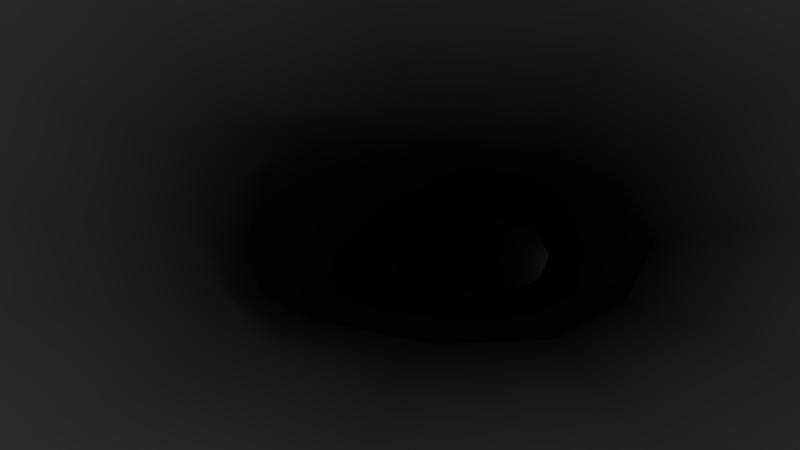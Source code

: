 # Source: tunnel02_colliders.blend  (saved by Blender 2.72.0; exported with 4.5.12 LTS)
import bpy
from mathutils import Matrix  # noqa: F401  (used for matrix-valued properties, if any)

bpy.ops.wm.read_factory_settings(use_empty=True)
scene = bpy.context.scene
scene.name = 'Scene'

# ---- collections
col_collection_11 = bpy.data.collections.new('Collection 11'); scene.collection.children.link(col_collection_11)
col_collection_16 = bpy.data.collections.new('Collection 16'); scene.collection.children.link(col_collection_16)
col_collection_20 = bpy.data.collections.new('Collection 20'); scene.collection.children.link(col_collection_20)

# ---- world
world_world = bpy.data.worlds.new('World'); scene.world = world_world
world_world.color = (0.05088, 0.05088, 0.05088)
world_world.use_sun_shadow = False
world_world.sun_shadow_jitter_overblur = 0.0
world_world.cycles.sampling_method = 'MANUAL'
world_world.cycles.sample_map_resolution = 256

# ---- cameras
cam_camera = bpy.data.cameras.new('Camera')
cam_camera.clip_end = 100.0
cam_camera.lens = 35.0
cam_camera.sensor_width = 32.0
cam_camera.sensor_height = 18.0
cam_camera.display_size = 2.0
cam_camera.dof.focus_distance = 0.0
cam_camera.dof.aperture_fstop = 128.0

# ---- lights
light_sun_001 = bpy.data.lights.new('Sun.001', 'SUN')
light_sun_001.transmission_factor = 0.0
light_sun_001.angle = 0.1993
light_sun_001.energy = 1.0
light_sun_001.shadow_buffer_clip_start = 0.5
light_sun_001.shadow_soft_size = 0.1
light_sun_001.shadow_cascade_max_distance = 1000.0
light_sun_001.cycles.use_multiple_importance_sampling = False
light_point = bpy.data.lights.new('Point', 'POINT')
light_point.transmission_factor = 0.0
light_point.energy = 50.0
light_point.shadow_buffer_clip_start = 0.5
light_point.shadow_soft_size = 0.1
light_point.shadow_maximum_resolution = 0.006
light_point.use_absolute_resolution = True
light_point.cycles.use_multiple_importance_sampling = False
light_sun = bpy.data.lights.new('Sun', 'SUN')
light_sun.transmission_factor = 0.0
light_sun.angle = 0.1993
light_sun.energy = 1.0
light_sun.shadow_buffer_clip_start = 0.5
light_sun.shadow_soft_size = 0.1
light_sun.shadow_cascade_max_distance = 1000.0
light_sun.cycles.use_multiple_importance_sampling = False

# ---- meshes
me_cube_002 = bpy.data.meshes.new('Cube.002')
me_cube_002.from_pydata([(-30.17, -6.912, 1.368), (-30.23, -6.632, 3.391), (-30.44, -4.538, 3.734), (-30.91, -3.31, 3.451), (-31.12, -2.71, 3.012), (-30.52, -5.652, 1.018), (-29.95, -7.212, 2.376), (-40.02, -11.21, 0.7118), (-41.03, -0.09097, -0.3789), (-32.88, -1.422, 1.431), (-32.35, -10.18, 1.404), (-39.21, -9.808, 5.297), (-40.07, -0.5006, 4.926), (-32.75, -1.873, 4.456), (-33.12, -10.65, 4.913), (-39.58, -9.082, 5.503), (-40.22, -7.752, 5.753), (-40.79, -6.003, 5.932), (-40.77, -4.476, 6.184), (-40.51, -3.022, 6.109), (-40.38, -1.699, 5.548), (-41.18, -0.734, -0.3168), (-41.71, -2.674, -0.05514), (-41.8, -4.58, -0.01522), (-41.53, -6.355, 0.3593), (-40.84, -8.265, 0.41), (-40.35, -10.23, 0.433), (-32.54, -2.561, 4.778), (-32.26, -3.586, 5.038), (-31.89, -5.082, 5.152), (-31.92, -6.578, 5.213), (-32.11, -8.111, 5.136), (-32.72, -9.486, 5.186), (-31.39, -9.243, 1.266), (-31.42, -8.304, 0.7778), (-30.96, -6.525, 0.8416), (-30.91, -4.85, 0.8849), (-31.32, -3.111, 0.8925), (-31.9, -2.022, 1.306), (-39.37, -0.1569, 5.244), (-38.31, -0.4827, 5.672), (-37.03, -0.8393, 5.757), (-35.5, -0.9072, 5.251), (-33.84, -1.545, 4.85), (-33.67, -0.8271, 1.185), (-34.61, -0.6085, 1.195), (-37.38, 0.6259, 0.5785), (-38.38, 0.5397, -0.111), (-40.04, 0.6339, -0.03602), (-33.76, -11.09, 5.177), (-35.08, -11.46, 5.697), (-35.56, -11.23, 5.746), (-37.66, -10.73, 5.526), (-38.36, -10.5, 5.293), (-39.17, -11.68, 0.4103), (-37.81, -12.01, 0.11), (-36.14, -12.2, -0.06205), (-34.89, -11.86, 0.2958), (-33.76, -11.23, 0.8329), (-39.78, -10.64, 0.1479), (-38.2, -10.83, -0.2261), (-36.19, -10.83, -0.414), (-34.49, -10.67, -0.01905), (-32.89, -9.958, 0.7218), (-40.09, -8.795, -0.01651), (-38.16, -8.81, -0.2768), (-36.13, -8.792, -0.449), (-34.19, -8.736, -0.2683), (-32.32, -8.467, 0.286), (-40.28, -6.658, -0.2057), (-38.24, -6.74, -0.2079), (-36.09, -6.738, -0.3912), (-34.12, -6.749, -0.3261), (-32.24, -6.701, -0.1317), (-40.29, -4.614, -0.4391), (-38.24, -4.621, -0.3737), (-36.1, -4.627, -0.4643), (-34.06, -4.64, -0.2639), (-32.38, -4.793, -0.03586), (-40.3, -2.566, -0.5376), (-38.29, -2.566, -0.4546), (-36.17, -2.645, -0.2803), (-34.16, -2.788, 0.02218), (-32.71, -3.055, 0.3329), (-40.26, -0.5611, -0.315), (-38.0, -0.4639, -0.3089), (-36.66, -0.8893, 0.2157), (-34.22, -1.243, 0.6847), (-33.3, -1.634, 0.7354), (-33.62, -10.05, 5.736), (-34.73, -10.17, 6.274), (-35.92, -10.09, 6.461), (-37.68, -9.981, 6.124), (-38.84, -9.404, 5.951), (-33.32, -8.42, 6.035), (-34.59, -8.519, 6.758), (-36.04, -8.546, 7.111), (-37.95, -8.428, 6.82), (-39.13, -8.033, 6.469), (-33.17, -6.626, 6.121), (-34.48, -6.696, 6.914), (-36.18, -6.692, 7.653), (-38.09, -6.637, 7.325), (-39.66, -6.422, 6.745), (-33.14, -4.97, 5.956), (-34.65, -4.792, 6.851), (-36.23, -4.715, 7.562), (-38.1, -4.688, 7.458), (-39.85, -4.669, 6.804), (-33.27, -3.412, 5.635), (-34.84, -3.19, 6.425), (-36.39, -2.972, 6.963), (-38.03, -2.918, 6.948), (-39.68, -2.964, 6.496), (-33.53, -2.209, 5.178), (-35.07, -1.749, 5.762), (-36.48, -1.682, 6.252), (-38.03, -1.425, 6.244), (-39.44, -1.409, 5.958), (-40.0, -11.51, 1.333), (-40.07, -11.5, 2.313), (-40.21, -11.14, 2.683), (-39.35, -11.06, 3.773), (-40.07, -0.08806, 4.575), (-39.92, 0.6914, 3.925), (-40.13, 0.6128, 2.305), (-40.65, 0.3717, 0.7847), (-32.98, -1.312, 4.017), (-32.64, -1.354, 3.334), (-32.69, -1.213, 2.826), (-32.8, -1.271, 1.872), (-32.88, -11.0, 4.217), (-32.54, -10.93, 3.436), (-32.16, -10.57, 2.661), (-32.13, -10.36, 2.006), (-39.78, -9.364, 4.787), (-40.47, -10.09, 3.226), (-40.69, -10.22, 2.293), (-40.57, -10.39, 1.164), (-40.41, -7.962, 5.172), (-41.0, -8.227, 3.754), (-41.03, -8.468, 2.784), (-41.02, -8.407, 0.9938), (-41.01, -6.167, 5.481), (-41.42, -6.504, 4.045), (-41.55, -6.492, 2.751), (-41.78, -6.431, 0.9443), (-41.26, -4.76, 5.659), (-41.38, -4.814, 4.454), (-41.77, -4.683, 2.387), (-42.25, -4.635, 0.9952), (-40.94, -3.074, 5.382), (-41.05, -2.86, 4.547), (-41.5, -2.897, 1.986), (-41.96, -2.687, 0.9136), (-40.31, -1.323, 5.332), (-40.57, -1.173, 4.072), (-40.93, -1.111, 1.82), (-41.32, -1.015, 0.8497), (-32.32, -2.185, 4.193), (-32.02, -2.148, 3.569), (-31.64, -1.386, 2.623), (-31.72, -1.43, 2.009), (-31.82, -3.541, 4.561), (-30.83, -3.765, 1.437), (-31.45, -5.016, 4.688), (-31.4, -6.719, 4.761), (-31.47, -8.208, 4.494), (-31.03, -8.469, 3.772), (-30.73, -8.532, 2.672), (-30.97, -8.454, 1.449), (-32.0, -9.584, 4.324), (-31.54, -9.661, 3.565), (-31.21, -9.609, 2.625), (-31.26, -9.504, 1.765), (-39.3, 0.3017, 4.835), (-39.83, 0.9847, 3.765), (-39.76, 1.347, 2.609), (-39.87, 1.161, 0.9411), (-38.36, 0.3462, 4.848), (-38.42, 0.911, 4.005), (-37.99, 1.284, 2.832), (-37.85, 1.263, 1.137), (-36.6, -0.1877, 4.734), (-36.56, 0.2581, 3.744), (-36.59, 0.6073, 2.509), (-36.68, 0.6412, 1.528), (-35.2, -0.6774, 4.685), (-34.75, -0.4101, 3.717), (-34.6, -0.2175, 2.49), (-34.57, -0.3339, 1.779), (-33.44, -1.211, 4.228), (-33.22, -0.8635, 3.464), (-33.46, -0.565, 2.729), (-33.66, -0.5678, 1.695), (-33.49, -11.37, 4.643), (-33.33, -11.7, 3.809), (-33.16, -11.64, 2.944), (-33.38, -11.43, 1.702), (-34.78, -11.86, 5.127), (-34.43, -12.3, 4.098), (-34.34, -12.3, 2.815), (-34.52, -12.11, 1.264), (-35.85, -11.79, 5.146), (-35.98, -12.42, 4.151), (-36.16, -12.67, 2.701), (-36.18, -12.7, 1.039), (-37.55, -11.3, 4.902), (-37.76, -11.93, 3.778), (-38.11, -12.3, 2.557), (-38.1, -12.44, 1.067), (-38.63, -11.09, 4.503), (-39.21, -11.59, 3.308), (-39.58, -11.8, 2.419), (-39.64, -11.8, 1.293)], [], [(158, 21, 8, 126), (194, 44, 9, 130), (174, 33, 10, 134), (214, 54, 7, 119), (88, 38, 9, 44), (118, 20, 12, 39), (119, 7, 26, 138), (138, 26, 25, 142), (142, 25, 24, 146), (146, 24, 23, 150), (150, 23, 22, 154), (154, 22, 21, 158), (130, 9, 38, 162), (162, 38, 37, 164), (170, 34, 33, 174), (58, 10, 33, 63), (63, 33, 34, 68), (68, 34, 35, 73), (73, 35, 36, 78), (78, 36, 37, 83), (83, 37, 38, 88), (53, 11, 15, 93), (93, 15, 16, 98), (98, 16, 17, 103), (103, 17, 18, 108), (108, 18, 19, 113), (113, 19, 20, 118), (126, 8, 48, 178), (178, 48, 47, 182), (182, 47, 46, 186), (186, 46, 45, 190), (190, 45, 44, 194), (134, 10, 58, 198), (198, 58, 57, 202), (202, 57, 56, 206), (206, 56, 55, 210), (210, 55, 54, 214), (21, 84, 48, 8), (84, 85, 47, 48), (85, 86, 46, 47), (86, 87, 45, 46), (87, 88, 44, 45), (27, 114, 43, 13), (114, 115, 42, 43), (115, 116, 41, 42), (116, 117, 40, 41), (117, 118, 39, 40), (7, 54, 59, 26), (54, 55, 60, 59), (55, 56, 61, 60), (56, 57, 62, 61), (57, 58, 63, 62), (26, 59, 64, 25), (59, 60, 65, 64), (60, 61, 66, 65), (61, 62, 67, 66), (62, 63, 68, 67), (25, 64, 69, 24), (64, 65, 70, 69), (65, 66, 71, 70), (66, 67, 72, 71), (67, 68, 73, 72), (24, 69, 74, 23), (69, 70, 75, 74), (70, 71, 76, 75), (71, 72, 77, 76), (72, 73, 78, 77), (23, 74, 79, 22), (74, 75, 80, 79), (75, 76, 81, 80), (76, 77, 82, 81), (77, 78, 83, 82), (22, 79, 84, 21), (79, 80, 85, 84), (80, 81, 86, 85), (81, 82, 87, 86), (82, 83, 88, 87), (14, 49, 89, 32), (49, 50, 90, 89), (50, 51, 91, 90), (51, 52, 92, 91), (52, 53, 93, 92), (32, 89, 94, 31), (89, 90, 95, 94), (90, 91, 96, 95), (91, 92, 97, 96), (92, 93, 98, 97), (31, 94, 99, 30), (94, 95, 100, 99), (95, 96, 101, 100), (96, 97, 102, 101), (97, 98, 103, 102), (30, 99, 104, 29), (99, 100, 105, 104), (100, 101, 106, 105), (101, 102, 107, 106), (102, 103, 108, 107), (29, 104, 109, 28), (104, 105, 110, 109), (105, 106, 111, 110), (106, 107, 112, 111), (107, 108, 113, 112), (28, 109, 114, 27), (109, 110, 115, 114), (110, 111, 116, 115), (111, 112, 117, 116), (112, 113, 118, 117), (20, 155, 123, 12), (155, 156, 124, 123), (156, 157, 125, 124), (157, 158, 126, 125), (43, 191, 127, 13), (191, 192, 128, 127), (192, 193, 129, 128), (193, 194, 130, 129), (32, 171, 131, 14), (171, 172, 132, 131), (172, 173, 133, 132), (173, 174, 134, 133), (53, 211, 122, 11), (211, 212, 121, 122), (212, 213, 120, 121), (213, 214, 119, 120), (11, 122, 135, 15), (122, 121, 136, 135), (121, 120, 137, 136), (120, 119, 138, 137), (15, 135, 139, 16), (135, 136, 140, 139), (136, 137, 141, 140), (137, 138, 142, 141), (16, 139, 143, 17), (139, 140, 144, 143), (140, 141, 145, 144), (141, 142, 146, 145), (17, 143, 147, 18), (143, 144, 148, 147), (144, 145, 149, 148), (145, 146, 150, 149), (18, 147, 151, 19), (147, 148, 152, 151), (148, 149, 153, 152), (149, 150, 154, 153), (19, 151, 155, 20), (151, 152, 156, 155), (152, 153, 157, 156), (153, 154, 158, 157), (13, 127, 159, 27), (127, 128, 160, 159), (128, 129, 161, 160), (129, 130, 162, 161), (27, 159, 163, 28), (160, 161, 4, 3), (28, 163, 165, 29), (29, 165, 166, 30), (6, 0, 170, 169), (30, 166, 167, 31), (1, 6, 169, 168), (0, 35, 34, 170), (31, 167, 171, 32), (167, 168, 172, 171), (168, 169, 173, 172), (169, 170, 174, 173), (12, 123, 175, 39), (123, 124, 176, 175), (124, 125, 177, 176), (125, 126, 178, 177), (39, 175, 179, 40), (175, 176, 180, 179), (176, 177, 181, 180), (177, 178, 182, 181), (40, 179, 183, 41), (179, 180, 184, 183), (180, 181, 185, 184), (181, 182, 186, 185), (41, 183, 187, 42), (183, 184, 188, 187), (184, 185, 189, 188), (185, 186, 190, 189), (42, 187, 191, 43), (187, 188, 192, 191), (188, 189, 193, 192), (189, 190, 194, 193), (14, 131, 195, 49), (131, 132, 196, 195), (132, 133, 197, 196), (133, 134, 198, 197), (49, 195, 199, 50), (195, 196, 200, 199), (196, 197, 201, 200), (197, 198, 202, 201), (50, 199, 203, 51), (199, 200, 204, 203), (200, 201, 205, 204), (201, 202, 206, 205), (51, 203, 207, 52), (203, 204, 208, 207), (204, 205, 209, 208), (205, 206, 210, 209), (52, 207, 211, 53), (207, 208, 212, 211), (208, 209, 213, 212), (209, 210, 214, 213), (159, 160, 3, 163), (166, 1, 168, 167), (164, 37, 36, 5), (5, 36, 35, 0), (161, 162, 164, 4), (165, 2, 1, 166), (163, 3, 2, 165)])
me_cube_002.polygons.foreach_set('use_smooth', [True] * 210)
_uv = me_cube_002.uv_layers.new(name='UVMap')
_uv.uv.foreach_set('vector', [0.6905, 0.1286, 0.6688, 0.1577, 0.6484, 0.1526, 0.6463, 0.1097, 0.5664, 0.341, 0.5813, 0.3429, 0.5804, 0.3723, 0.5658, 0.3734, 0.731, 0.5119, 0.7318, 0.4974, 0.7691, 0.5074, 0.7627, 0.5282, 0.02685, 0.2787, 7.916e-05, 0.2961, 0.002636, 0.263, 0.0249, 0.2644, 0.6008, 0.3594, 0.5965, 0.3999, 0.5804, 0.3723, 0.5813, 0.3429, 0.4255, 0.1882, 0.4185, 0.1563, 0.4629, 0.1609, 0.4665, 0.1859, 0.9463, 0.2905, 0.9257, 0.2989, 0.8976, 0.2824, 0.9145, 0.2674, 0.9145, 0.2674, 0.8976, 0.2824, 0.8517, 0.246, 0.8651, 0.2335, 0.8651, 0.2335, 0.8517, 0.246, 0.8077, 0.2104, 0.8183, 0.1967, 0.8183, 0.1967, 0.8077, 0.2104, 0.766, 0.1907, 0.7807, 0.1688, 0.7807, 0.1688, 0.766, 0.1907, 0.7237, 0.1706, 0.7365, 0.148, 0.7365, 0.148, 0.7237, 0.1706, 0.6688, 0.1577, 0.6905, 0.1286, 0.5678, 0.3792, 0.5804, 0.3723, 0.5965, 0.3999, 0.5768, 0.4063, 0.5768, 0.4063, 0.5965, 0.3999, 0.6213, 0.4156, 0.6048, 0.423, 0.7099, 0.4938, 0.7177, 0.4758, 0.7318, 0.4974, 0.731, 0.5119, 0.8253, 0.4878, 0.7691, 0.5074, 0.7318, 0.4974, 0.7776, 0.4808, 0.7776, 0.4808, 0.7318, 0.4974, 0.7177, 0.4758, 0.7367, 0.4588, 0.7367, 0.4588, 0.7177, 0.4758, 0.68, 0.4592, 0.7027, 0.4318, 0.7027, 0.4318, 0.68, 0.4592, 0.6465, 0.4387, 0.6667, 0.4066, 0.6667, 0.4066, 0.6465, 0.4387, 0.6213, 0.4156, 0.6324, 0.3845, 0.6324, 0.3845, 0.6213, 0.4156, 0.5965, 0.3999, 0.6008, 0.3594, 0.1623, 0.2839, 0.1689, 0.251, 0.188, 0.2311, 0.1941, 0.2593, 0.1941, 0.2593, 0.188, 0.2311, 0.2246, 0.1984, 0.2338, 0.2391, 0.2338, 0.2391, 0.2246, 0.1984, 0.2762, 0.1672, 0.2771, 0.2126, 0.2771, 0.2126, 0.2762, 0.1672, 0.326, 0.1612, 0.326, 0.1957, 0.326, 0.1957, 0.326, 0.1612, 0.3728, 0.1614, 0.3768, 0.1892, 0.3768, 0.1892, 0.3728, 0.1614, 0.4185, 0.1563, 0.4255, 0.1882, 0.6055, 0.1483, 0.6484, 0.1526, 0.6189, 0.177, 0.5898, 0.1767, 0.5898, 0.1767, 0.6189, 0.177, 0.612, 0.2168, 0.5787, 0.223, 0.5787, 0.223, 0.612, 0.2168, 0.5946, 0.2385, 0.5706, 0.2545, 0.5706, 0.2545, 0.5946, 0.2385, 0.5827, 0.3177, 0.5652, 0.316, 0.5652, 0.316, 0.5827, 0.3177, 0.5813, 0.3429, 0.5664, 0.341, 0.1196, 0.5106, 0.09871, 0.5169, 0.06089, 0.4695, 0.09164, 0.4645, 0.09164, 0.4645, 0.06089, 0.4695, 0.03212, 0.4332, 0.06568, 0.4306, 0.06568, 0.4306, 0.03212, 0.4332, 0.01068, 0.3956, 0.04472, 0.383, 0.04472, 0.383, 0.01068, 0.3956, 7.933e-05, 0.3427, 0.03103, 0.3293, 0.03103, 0.3293, 7.933e-05, 0.3427, 7.916e-05, 0.2961, 0.02685, 0.2787, 0.6688, 0.1577, 0.6533, 0.1803, 0.6189, 0.177, 0.6484, 0.1526, 0.6533, 0.1803, 0.6307, 0.2341, 0.612, 0.2168, 0.6189, 0.177, 0.6307, 0.2341, 0.622, 0.2707, 0.5946, 0.2385, 0.612, 0.2168, 0.622, 0.2707, 0.6008, 0.3332, 0.5827, 0.3177, 0.5946, 0.2385, 0.6008, 0.3332, 0.6008, 0.3594, 0.5813, 0.3429, 0.5827, 0.3177, 0.4543, 0.3919, 0.4502, 0.3571, 0.4695, 0.343, 0.4766, 0.3795, 0.4502, 0.3571, 0.4422, 0.3085, 0.4661, 0.292, 0.4695, 0.343, 0.4422, 0.3085, 0.4293, 0.2703, 0.452, 0.2514, 0.4661, 0.292, 0.4293, 0.2703, 0.4277, 0.2285, 0.4556, 0.2165, 0.452, 0.2514, 0.4277, 0.2285, 0.4255, 0.1882, 0.4665, 0.1859, 0.4556, 0.2165, 0.9257, 0.2989, 0.9265, 0.3324, 0.9002, 0.3042, 0.8976, 0.2824, 0.9265, 0.3324, 0.9155, 0.3782, 0.8851, 0.3512, 0.9002, 0.3042, 0.9155, 0.3782, 0.8935, 0.429, 0.8563, 0.4051, 0.8851, 0.3512, 0.8935, 0.429, 0.8639, 0.4615, 0.8248, 0.4479, 0.8563, 0.4051, 0.8639, 0.4615, 0.8253, 0.4878, 0.7776, 0.4808, 0.8248, 0.4479, 0.8976, 0.2824, 0.9002, 0.3042, 0.8543, 0.2751, 0.8517, 0.246, 0.9002, 0.3042, 0.8851, 0.3512, 0.8314, 0.3259, 0.8543, 0.2751, 0.8851, 0.3512, 0.8563, 0.4051, 0.8035, 0.3768, 0.8314, 0.3259, 0.8563, 0.4051, 0.8248, 0.4479, 0.7737, 0.4219, 0.8035, 0.3768, 0.8248, 0.4479, 0.7776, 0.4808, 0.7367, 0.4588, 0.7737, 0.4219, 0.8517, 0.246, 0.8543, 0.2751, 0.8006, 0.247, 0.8077, 0.2104, 0.8543, 0.2751, 0.8314, 0.3259, 0.7803, 0.2985, 0.8006, 0.247, 0.8314, 0.3259, 0.8035, 0.3768, 0.754, 0.3502, 0.7803, 0.2985, 0.8035, 0.3768, 0.7737, 0.4219, 0.7288, 0.3945, 0.754, 0.3502, 0.7737, 0.4219, 0.7367, 0.4588, 0.7027, 0.4318, 0.7288, 0.3945, 0.8077, 0.2104, 0.8006, 0.247, 0.7506, 0.2262, 0.766, 0.1907, 0.8006, 0.247, 0.7803, 0.2985, 0.7291, 0.2744, 0.7506, 0.2262, 0.7803, 0.2985, 0.754, 0.3502, 0.7052, 0.3243, 0.7291, 0.2744, 0.754, 0.3502, 0.7288, 0.3945, 0.682, 0.3702, 0.7052, 0.3243, 0.7288, 0.3945, 0.7027, 0.4318, 0.6667, 0.4066, 0.682, 0.3702, 0.766, 0.1907, 0.7506, 0.2262, 0.7034, 0.2033, 0.7237, 0.1706, 0.7506, 0.2262, 0.7291, 0.2744, 0.6813, 0.2504, 0.7034, 0.2033, 0.7291, 0.2744, 0.7052, 0.3243, 0.66, 0.3008, 0.6813, 0.2504, 0.7052, 0.3243, 0.682, 0.3702, 0.6411, 0.349, 0.66, 0.3008, 0.682, 0.3702, 0.6667, 0.4066, 0.6324, 0.3845, 0.6411, 0.349, 0.7237, 0.1706, 0.7034, 0.2033, 0.6533, 0.1803, 0.6688, 0.1577, 0.7034, 0.2033, 0.6813, 0.2504, 0.6307, 0.2341, 0.6533, 0.1803, 0.6813, 0.2504, 0.66, 0.3008, 0.622, 0.2707, 0.6307, 0.2341, 0.66, 0.3008, 0.6411, 0.349, 0.6008, 0.3332, 0.622, 0.2707, 0.6411, 0.349, 0.6324, 0.3845, 0.6008, 0.3594, 0.6008, 0.3332, 0.1961, 0.4342, 0.1853, 0.4114, 0.219, 0.4077, 0.2368, 0.44, 0.1853, 0.4114, 0.1773, 0.3742, 0.2139, 0.3736, 0.219, 0.4077, 0.1773, 0.3742, 0.1792, 0.361, 0.2096, 0.3425, 0.2139, 0.3736, 0.1792, 0.361, 0.1682, 0.3049, 0.1934, 0.297, 0.2096, 0.3425, 0.1682, 0.3049, 0.1623, 0.2839, 0.1941, 0.2593, 0.1934, 0.297, 0.2368, 0.44, 0.219, 0.4077, 0.2684, 0.4064, 0.2845, 0.4512, 0.219, 0.4077, 0.2139, 0.3736, 0.2595, 0.3659, 0.2684, 0.4064, 0.2139, 0.3736, 0.2096, 0.3425, 0.2507, 0.3268, 0.2595, 0.3659, 0.2096, 0.3425, 0.1934, 0.297, 0.2364, 0.2763, 0.2507, 0.3268, 0.1934, 0.297, 0.1941, 0.2593, 0.2338, 0.2391, 0.2364, 0.2763, 0.2845, 0.4512, 0.2684, 0.4064, 0.3209, 0.3984, 0.3337, 0.4444, 0.2684, 0.4064, 0.2595, 0.3659, 0.3086, 0.3566, 0.3209, 0.3984, 0.2595, 0.3659, 0.2507, 0.3268, 0.2975, 0.3091, 0.3086, 0.3566, 0.2507, 0.3268, 0.2364, 0.2763, 0.285, 0.2597, 0.2975, 0.3091, 0.2364, 0.2763, 0.2338, 0.2391, 0.2771, 0.2126, 0.285, 0.2597, 0.3337, 0.4444, 0.3209, 0.3984, 0.3691, 0.3882, 0.3799, 0.4328, 0.3209, 0.3984, 0.3086, 0.3566, 0.3579, 0.3392, 0.3691, 0.3882, 0.3086, 0.3566, 0.2975, 0.3091, 0.3458, 0.2946, 0.3579, 0.3392, 0.2975, 0.3091, 0.285, 0.2597, 0.3357, 0.2467, 0.3458, 0.2946, 0.285, 0.2597, 0.2771, 0.2126, 0.326, 0.1957, 0.3357, 0.2467, 0.3799, 0.4328, 0.3691, 0.3882, 0.4143, 0.3732, 0.4233, 0.4091, 0.3691, 0.3882, 0.3579, 0.3392, 0.4011, 0.324, 0.4143, 0.3732, 0.3579, 0.3392, 0.3458, 0.2946, 0.3916, 0.2802, 0.4011, 0.324, 0.3458, 0.2946, 0.3357, 0.2467, 0.384, 0.2374, 0.3916, 0.2802, 0.3357, 0.2467, 0.326, 0.1957, 0.3768, 0.1892, 0.384, 0.2374, 0.4233, 0.4091, 0.4143, 0.3732, 0.4502, 0.3571, 0.4543, 0.3919, 0.4143, 0.3732, 0.4011, 0.324, 0.4422, 0.3085, 0.4502, 0.3571, 0.4011, 0.324, 0.3916, 0.2802, 0.4293, 0.2703, 0.4422, 0.3085, 0.3916, 0.2802, 0.384, 0.2374, 0.4277, 0.2285, 0.4293, 0.2703, 0.384, 0.2374, 0.3768, 0.1892, 0.4255, 0.1882, 0.4277, 0.2285, 0.7737, 0.005029, 0.76, 0.004505, 0.7133, 0.003556, 0.7303, 7.916e-05, 0.76, 0.004505, 0.7367, 0.03742, 0.6803, 0.008617, 0.7133, 0.003556, 0.7367, 0.03742, 0.703, 0.09936, 0.6572, 0.05721, 0.6803, 0.008617, 0.703, 0.09936, 0.6905, 0.1286, 0.6463, 0.1097, 0.6572, 0.05721, 0.4695, 0.343, 0.4916, 0.3528, 0.4974, 0.3676, 0.4766, 0.3795, 0.4916, 0.3528, 0.517, 0.356, 0.5188, 0.3793, 0.4974, 0.3676, 0.517, 0.356, 0.5386, 0.3467, 0.5354, 0.3763, 0.5188, 0.3793, 0.5386, 0.3467, 0.5664, 0.341, 0.5658, 0.3734, 0.5354, 0.3763, 0.6962, 0.6164, 0.7077, 0.5833, 0.7541, 0.6078, 0.7357, 0.6267, 0.7077, 0.5833, 0.7168, 0.5586, 0.7611, 0.581, 0.7541, 0.6078, 0.7168, 0.5586, 0.7239, 0.5327, 0.7593, 0.5504, 0.7611, 0.581, 0.7239, 0.5327, 0.731, 0.5119, 0.7627, 0.5282, 0.7593, 0.5504, 0.1623, 0.2839, 0.1325, 0.284, 0.1081, 0.2642, 0.1689, 0.251, 0.1325, 0.284, 0.0902, 0.2773, 0.06802, 0.2448, 0.1081, 0.2642, 0.0902, 0.2773, 0.06083, 0.274, 0.05524, 0.2565, 0.06802, 0.2448, 0.06083, 0.274, 0.02685, 0.2787, 0.0249, 0.2644, 0.05524, 0.2565, 0.9999, 0.1552, 0.9989, 0.2193, 0.9719, 0.1599, 0.9807, 0.136, 0.9989, 0.2193, 0.9645, 0.2487, 0.9487, 0.2136, 0.9719, 0.1599, 0.9645, 0.2487, 0.9665, 0.2659, 0.9317, 0.2378, 0.9487, 0.2136, 0.9665, 0.2659, 0.9463, 0.2905, 0.9145, 0.2674, 0.9317, 0.2378, 0.9807, 0.136, 0.9719, 0.1599, 0.9365, 0.1241, 0.9438, 0.1049, 0.9719, 0.1599, 0.9487, 0.2136, 0.911, 0.1652, 0.9365, 0.1241, 0.9487, 0.2136, 0.9317, 0.2378, 0.899, 0.1928, 0.911, 0.1652, 0.9317, 0.2378, 0.9145, 0.2674, 0.8651, 0.2335, 0.899, 0.1928, 0.9438, 0.1049, 0.9365, 0.1241, 0.8907, 0.08516, 0.8962, 0.06937, 0.9365, 0.1241, 0.911, 0.1652, 0.8724, 0.1278, 0.8907, 0.08516, 0.911, 0.1652, 0.899, 0.1928, 0.8503, 0.1582, 0.8724, 0.1278, 0.899, 0.1928, 0.8651, 0.2335, 0.8183, 0.1967, 0.8503, 0.1582, 0.8962, 0.06937, 0.8907, 0.08516, 0.8563, 0.05886, 0.8607, 0.03537, 0.8907, 0.08516, 0.8724, 0.1278, 0.8382, 0.08953, 0.8563, 0.05886, 0.8724, 0.1278, 0.8503, 0.1582, 0.8025, 0.138, 0.8382, 0.08953, 0.8503, 0.1582, 0.8183, 0.1967, 0.7807, 0.1688, 0.8025, 0.138, 0.8607, 0.03537, 0.8563, 0.05886, 0.8094, 0.03542, 0.8197, 0.01095, 0.8563, 0.05886, 0.8382, 0.08953, 0.7903, 0.05398, 0.8094, 0.03542, 0.8382, 0.08953, 0.8025, 0.138, 0.7538, 0.1207, 0.7903, 0.05398, 0.8025, 0.138, 0.7807, 0.1688, 0.7365, 0.148, 0.7538, 0.1207, 0.8197, 0.01095, 0.8094, 0.03542, 0.76, 0.004505, 0.7737, 0.005029, 0.8094, 0.03542, 0.7903, 0.05398, 0.7367, 0.03742, 0.76, 0.004505, 0.7903, 0.05398, 0.7538, 0.1207, 0.703, 0.09936, 0.7367, 0.03742, 0.7538, 0.1207, 0.7365, 0.148, 0.6905, 0.1286, 0.703, 0.09936, 0.5156, 0.4483, 0.5123, 0.4244, 0.5335, 0.452, 0.5238, 0.4722, 0.5123, 0.4244, 0.5345, 0.4129, 0.5504, 0.4407, 0.5335, 0.452, 0.5345, 0.4129, 0.5442, 0.3985, 0.567, 0.4155, 0.5504, 0.4407, 0.5442, 0.3985, 0.5678, 0.3792, 0.5768, 0.4063, 0.567, 0.4155, 0.5238, 0.4722, 0.5335, 0.452, 0.5568, 0.4898, 0.5417, 0.502, 0.5504, 0.4407, 0.567, 0.4155, 0.5816, 0.4448, 0.5853, 0.4626, 0.5417, 0.502, 0.5568, 0.4898, 0.5886, 0.5198, 0.5769, 0.535, 0.5769, 0.535, 0.5886, 0.5198, 0.6272, 0.5499, 0.6127, 0.5654, 0.6725, 0.5028, 0.6793, 0.4795, 0.7099, 0.4938, 0.6969, 0.5205, 0.6127, 0.5654, 0.6272, 0.5499, 0.6681, 0.5644, 0.6556, 0.5896, 0.6417, 0.5167, 0.6725, 0.5028, 0.6969, 0.5205, 0.6837, 0.5461, 0.6793, 0.4795, 0.68, 0.4592, 0.7177, 0.4758, 0.7099, 0.4938, 0.6556, 0.5896, 0.6681, 0.5644, 0.7077, 0.5833, 0.6962, 0.6164, 0.6681, 0.5644, 0.6837, 0.5461, 0.7168, 0.5586, 0.7077, 0.5833, 0.6837, 0.5461, 0.6969, 0.5205, 0.7239, 0.5327, 0.7168, 0.5586, 0.6969, 0.5205, 0.7099, 0.4938, 0.731, 0.5119, 0.7239, 0.5327, 0.4629, 0.1609, 0.4804, 0.1603, 0.4835, 0.1865, 0.4665, 0.1859, 0.4804, 0.1603, 0.5119, 0.1693, 0.5187, 0.1755, 0.4835, 0.1865, 0.5119, 0.1693, 0.5548, 0.1541, 0.5476, 0.1767, 0.5187, 0.1755, 0.5548, 0.1541, 0.6055, 0.1483, 0.5898, 0.1767, 0.5476, 0.1767, 0.4665, 0.1859, 0.4835, 0.1865, 0.4858, 0.212, 0.4556, 0.2165, 0.4835, 0.1865, 0.5187, 0.1755, 0.5117, 0.209, 0.4858, 0.212, 0.5187, 0.1755, 0.5476, 0.1767, 0.5408, 0.219, 0.5117, 0.209, 0.5476, 0.1767, 0.5898, 0.1767, 0.5787, 0.223, 0.5408, 0.219, 0.4556, 0.2165, 0.4858, 0.212, 0.4849, 0.2594, 0.452, 0.2514, 0.4858, 0.212, 0.5117, 0.209, 0.5132, 0.2589, 0.4849, 0.2594, 0.5117, 0.209, 0.5408, 0.219, 0.5461, 0.2566, 0.5132, 0.2589, 0.5408, 0.219, 0.5787, 0.223, 0.5706, 0.2545, 0.5461, 0.2566, 0.452, 0.2514, 0.4849, 0.2594, 0.4831, 0.2992, 0.4661, 0.292, 0.4849, 0.2594, 0.5132, 0.2589, 0.5112, 0.3104, 0.4831, 0.2992, 0.5132, 0.2589, 0.5461, 0.2566, 0.5456, 0.3138, 0.5112, 0.3104, 0.5461, 0.2566, 0.5706, 0.2545, 0.5652, 0.316, 0.5456, 0.3138, 0.4661, 0.292, 0.4831, 0.2992, 0.4916, 0.3528, 0.4695, 0.343, 0.4831, 0.2992, 0.5112, 0.3104, 0.517, 0.356, 0.4916, 0.3528, 0.5112, 0.3104, 0.5456, 0.3138, 0.5386, 0.3467, 0.517, 0.356, 0.5456, 0.3138, 0.5652, 0.316, 0.5664, 0.341, 0.5386, 0.3467, 0.1961, 0.4342, 0.1734, 0.4496, 0.1716, 0.4239, 0.1853, 0.4114, 0.1734, 0.4496, 0.155, 0.4713, 0.1484, 0.4358, 0.1716, 0.4239, 0.155, 0.4713, 0.1382, 0.4976, 0.1281, 0.4514, 0.1484, 0.4358, 0.1382, 0.4976, 0.1196, 0.5106, 0.09164, 0.4645, 0.1281, 0.4514, 0.1853, 0.4114, 0.1716, 0.4239, 0.1631, 0.386, 0.1773, 0.3742, 0.1716, 0.4239, 0.1484, 0.4358, 0.1396, 0.4026, 0.1631, 0.386, 0.1484, 0.4358, 0.1281, 0.4514, 0.1091, 0.4176, 0.1396, 0.4026, 0.1281, 0.4514, 0.09164, 0.4645, 0.06568, 0.4306, 0.1091, 0.4176, 0.1773, 0.3742, 0.1631, 0.386, 0.1571, 0.3601, 0.1792, 0.361, 0.1631, 0.386, 0.1396, 0.4026, 0.1277, 0.3654, 0.1571, 0.3601, 0.1396, 0.4026, 0.1091, 0.4176, 0.08945, 0.3712, 0.1277, 0.3654, 0.1091, 0.4176, 0.06568, 0.4306, 0.04472, 0.383, 0.08945, 0.3712, 0.1792, 0.361, 0.1571, 0.3601, 0.1469, 0.314, 0.1682, 0.3049, 0.1571, 0.3601, 0.1277, 0.3654, 0.1105, 0.3182, 0.1469, 0.314, 0.1277, 0.3654, 0.08945, 0.3712, 0.07291, 0.3181, 0.1105, 0.3182, 0.08945, 0.3712, 0.04472, 0.383, 0.03103, 0.3293, 0.07291, 0.3181, 0.1682, 0.3049, 0.1469, 0.314, 0.1325, 0.284, 0.1623, 0.2839, 0.1469, 0.314, 0.1105, 0.3182, 0.0902, 0.2773, 0.1325, 0.284, 0.1105, 0.3182, 0.07291, 0.3181, 0.06083, 0.274, 0.0902, 0.2773, 0.07291, 0.3181, 0.03103, 0.3293, 0.02685, 0.2787, 0.06083, 0.274, 0.5335, 0.452, 0.5504, 0.4407, 0.5853, 0.4626, 0.5568, 0.4898, 0.6272, 0.5499, 0.6417, 0.5167, 0.6837, 0.5461, 0.6681, 0.5644, 0.6048, 0.423, 0.6213, 0.4156, 0.6465, 0.4387, 0.6488, 0.4409, 0.6488, 0.4409, 0.6465, 0.4387, 0.68, 0.4592, 0.6793, 0.4795, 0.567, 0.4155, 0.5768, 0.4063, 0.6048, 0.423, 0.5816, 0.4448, 0.5886, 0.5198, 0.6089, 0.4914, 0.6417, 0.5167, 0.6272, 0.5499, 0.5568, 0.4898, 0.5853, 0.4626, 0.6089, 0.4914, 0.5886, 0.5198])
me_cube_002.use_remesh_preserve_volume = False
me_cube_002.use_remesh_preserve_attributes = False
me_cube_002.use_mirror_vertex_groups = False
me_cube_002.update()
me_cube = bpy.data.meshes.new('Cube')
me_cube.from_pydata([(-16.01, -3.203, -0.5929), (-16.31, 4.494, -0.8668), (10.52, 2.172, -1.094), (10.87, -0.9351, -0.9844), (-16.15, -3.225, 0.9303), (-16.21, 4.369, 0.7129), (10.58, 1.979, 0.7406), (11.08, -1.287, 0.8679), (-16.07, -1.685, 1.496), (-15.95, 0.41, 1.014), (-16.05, 2.81, 1.184), (-15.96, 2.717, -1.068), (-15.66, 0.5372, -0.8961), (-15.92, -1.908, -0.9682), (10.56, 1.206, 0.9579), (10.73, -0.4896, 1.049), (11.08, -1.287, 0.8679), (10.87, -0.9259, -1.016), (10.57, -0.1835, -1.053), (10.52, 1.387, -1.067), (-16.12, -3.62, 0.009486), (-16.08, 4.917, 0.009729), (10.52, 2.344, -0.0869), (11.08, -1.287, 0.8679), (-10.21, 1.886, 0.6289), (-8.749, 1.761, 0.5405), (-7.407, 1.713, 0.4466), (-5.632, 1.736, 0.7711), (-4.154, 1.692, 0.9298), (-2.473, 1.707, 0.6437), (-1.327, 1.691, 0.8361), (0.1058, 1.986, 0.5703), (1.406, 2.19, 0.7896), (2.594, 2.106, 0.6551), (4.277, 1.848, 0.5582), (5.898, 1.896, 0.6125), (6.997, 1.909, 0.636), (8.751, 1.904, 0.6267), (10.21, 1.944, 0.6721), (10.5, 2.163, -1.084), (8.586, 1.826, -0.6202), (7.127, 1.844, -0.5683), (5.742, 1.844, -0.5814), (4.254, 1.832, -0.5916), (2.631, 2.088, -0.6704), (1.482, 2.233, -0.7443), (0.2285, 1.946, -0.6344), (-1.403, 1.827, -0.6199), (-2.976, 2.531, -0.9378), (-4.126, 2.51, -0.9888), (-4.83, 2.019, -0.7698), (-7.196, 1.675, -0.5292), (-8.699, 1.822, -0.5495), (-10.21, 1.883, -0.6258), (9.81, -1.234, 0.5203), (8.815, -1.24, 0.452), (7.322, -1.294, 0.5756), (5.676, -1.435, 0.5182), (4.255, -1.587, 0.6776), (2.696, -1.925, 0.4675), (1.279, -2.18, 0.6006), (0.6966, -2.11, 0.3741), (-1.39, -1.719, 0.2432), (-3.076, -1.75, 0.09749), (-4.435, -1.563, 0.3242), (-5.346, -1.603, 0.2934), (-7.143, -1.738, 0.1499), (-7.936, -1.603, 0.1085), (-10.23, -1.543, 0.5186), (-10.31, -1.729, -0.6653), (-7.915, -1.752, -0.6169), (-7.14, -1.999, -0.6416), (-5.733, -1.837, -0.7104), (-4.259, -1.711, -0.7756), (-2.952, -1.941, -0.6482), (-1.444, -1.984, -0.5964), (0.5434, -2.323, -0.8883), (1.452, -2.458, -1.007), (2.323, -2.3, -0.802), (4.23, -1.637, -0.5214), (5.423, -1.578, -0.467), (6.777, -1.257, -0.3795), (8.565, -1.234, -0.4059), (9.998, -1.223, -0.3803), (-10.04, -1.078, -0.9972), (-8.098, -1.078, -0.8382), (-7.124, -1.273, -0.9737), (-5.736, -1.265, -1.04), (-4.248, -1.276, -0.989), (-2.897, -1.278, -0.9803), (-1.432, -1.263, -0.9369), (0.2374, -1.31, -0.9769), (1.417, -1.351, -1.195), (2.679, -1.278, -0.9411), (4.226, -1.143, -0.7433), (5.678, -1.084, -0.771), (7.123, -0.8622, -0.7017), (8.582, -0.8741, -0.7741), (10.32, -0.8652, -0.7853), (-10.02, -0.01714, -1.035), (-8.612, 0.04393, -0.9696), (-7.141, -0.01142, -1.013), (-5.687, -0.008875, -1.044), (-4.291, 0.02553, -1.054), (-2.857, -0.007322, -1.006), (-1.411, 0.01589, -1.015), (0.0615, 0.02618, -1.086), (1.436, 0.009158, -1.263), (2.806, 0.03028, -1.112), (4.266, 0.02933, -0.9733), (5.722, 0.05127, -1.02), (7.145, 0.04795, -0.9923), (8.581, 0.01382, -1.068), (9.984, 0.04956, -1.093), (-9.963, 1.049, -0.891), (-8.639, 1.186, -0.8765), (-7.174, 1.131, -0.866), (-5.685, 1.123, -0.8944), (-4.28, 1.351, -1.088), (-2.865, 1.367, -1.013), (-1.395, 1.232, -0.9616), (0.03589, 1.24, -1.002), (1.442, 1.279, -1.182), (2.808, 1.249, -1.069), (4.244, 1.233, -0.9102), (5.749, 1.215, -0.93), (7.102, 1.19, -0.9186), (8.582, 1.223, -0.9542), (10.03, 1.375, -1.057), (9.903, -0.8893, 0.904), (8.768, -0.8852, 0.8079), (7.233, -1.101, 0.7054), (5.756, -0.9982, 0.9465), (4.321, -1.184, 0.9391), (2.794, -1.116, 0.8891), (1.477, -1.162, 1.18), (0.0668, -0.9875, 0.918), (-1.437, -0.9212, 0.7687), (-2.9, -0.8636, 0.8082), (-4.238, -0.9601, 0.7679), (-5.745, -0.915, 0.7387), (-7.165, -0.8979, 0.6669), (-8.691, -0.8427, 0.6923), (-10.05, -0.9731, 0.8338), (9.961, 0.01803, 1.055), (8.486, 0.02826, 1.163), (7.208, 0.0454, 1.122), (5.725, 0.02675, 1.072), (4.301, 0.03211, 0.9872), (2.796, 0.01503, 1.12), (1.429, -0.002721, 1.33), (-0.01061, 0.01399, 1.346), (-1.428, 0.02869, 1.261), (-2.857, 0.02869, 1.261), (-4.276, 0.06293, 1.257), (-5.723, 0.06856, 1.238), (-7.156, 0.05724, 1.096), (-8.61, 0.06047, 1.077), (-9.985, 0.01396, 1.003), (9.924, 1.213, 1.03), (8.635, 1.186, 1.071), (7.102, 1.268, 1.04), (5.791, 1.185, 1.041), (4.305, 1.185, 0.8957), (2.767, 1.234, 1.033), (1.429, 1.281, 1.2), (-0.03524, 1.213, 1.207), (-1.404, 1.218, 1.194), (-2.858, 1.187, 1.22), (-4.255, 1.251, 1.212), (-5.716, 1.235, 1.153), (-7.161, 1.108, 1.053), (-8.618, 1.092, 0.9643), (-9.965, 1.123, 0.8876), (10.24, 2.22, -0.0754), (8.58, 2.161, 0.0009142), (7.121, 2.155, 0.008248), (5.735, 2.17, 0.01531), (4.289, 2.141, -0.003394), (2.746, 2.398, -2.769e-05), (1.433, 2.652, 0.00236), (0.2016, 2.307, 0.08131), (-1.459, 1.993, 0.01629), (-2.947, 2.26, -0.2693), (-4.258, 2.275, -0.261), (-5.694, 1.964, 0.02646), (-7.245, 1.919, -0.000317), (-8.71, 2.025, 0.01883), (-10.07, 2.244, 0.002359), (-10.24, -1.915, -0.06105), (-7.925, -1.886, -0.2146), (-7.132, -2.167, -0.2662), (-5.491, -1.999, -0.2031), (-4.427, -1.911, -0.1929), (-2.905, -2.053, -0.1918), (-1.426, -2.148, -0.2036), (0.3798, -2.224, -0.1567), (1.448, -2.594, -0.03349), (2.638, -2.334, -0.03873), (4.282, -1.817, -0.01888), (5.472, -1.678, -0.1085), (7.169, -1.412, 0.1894), (8.508, -1.361, 0.006876), (9.982, -1.358, 0.008364), (-17.58, -3.593, -0.2908), (-17.92, -3.656, 1.178), (-17.57, -1.201, 1.622), (-17.55, -0.09066, 1.098), (-17.24, 0.02106, -0.3377), (-17.55, -2.572, -0.6504), (-17.59, -3.933, 0.3814), (-17.94, 5.117, -1.014), (-17.66, 5.097, 0.3987), (-17.42, 1.643, 0.5063), (-17.6, 3.313, 0.9839), (-17.79, 3.673, -1.318), (-17.7, 1.867, -1.103), (-17.68, 5.455, -0.3825), (-11.78, 2.533, -0.6457), (-13.14, 3.143, -0.7237), (-14.71, 3.828, -0.7765), (-11.79, -1.932, 0.5718), (-13.47, -2.235, 0.5197), (-14.9, -2.898, 0.7914), (-11.6, -1.033, 0.9481), (-13.23, -1.132, 1.134), (-14.59, -1.472, 1.31), (-11.5, 0.09191, 0.9673), (-13.13, 0.2595, 1.149), (-14.66, 0.3849, 0.9996), (-11.62, 1.498, 0.9659), (-13.17, 1.915, 1.015), (-14.61, 2.359, 1.074), (-11.59, 2.878, -0.01121), (-13.07, 3.53, -0.02143), (-14.56, 4.276, 0.003311), (-14.85, 3.821, 0.7199), (-13.13, 3.054, 0.6395), (-11.73, 2.498, 0.6306), (-14.69, -2.991, -0.7307), (-13.1, -2.328, -0.8624), (-11.64, -2.063, -0.6795), (-14.59, -1.585, -1.167), (-13.05, -1.368, -1.381), (-11.54, -1.043, -0.9734), (-14.57, 0.5021, -1.325), (-13.1, 0.2554, -1.053), (-11.66, 0.1751, -1.065), (-14.6, 2.248, -1.144), (-13.12, 1.986, -1.057), (-11.57, 1.425, -1.014), (-14.61, -3.317, -0.02327), (-13.29, -2.579, -0.1529), (-11.62, -2.344, -0.1132), (-30.17, -6.912, 1.368), (-30.23, -6.632, 3.391), (-30.44, -4.538, 3.734), (-30.91, -3.31, 3.451), (-31.12, -2.71, 3.012), (-30.52, -5.652, 1.018), (-29.95, -7.212, 2.376), (-29.55, 9.749, -2.342), (-29.28, 9.781, -1.434), (-30.6, 7.225, -1.478), (-30.14, 8.41, -1.157), (-30.01, 8.683, -2.721), (-30.71, 7.209, -2.45), (-29.47, 9.985, -1.911), (-29.59, -2.383, 2.801), (-28.19, -2.149, 2.573), (-26.33, -1.915, 2.199), (-25.02, -1.566, 2.131), (-23.46, -1.144, 2.04), (-22.01, -0.61, 1.901), (-20.62, -0.3293, 1.811), (-19.27, -0.2851, 1.318), (-19.01, -0.2863, -0.06755), (-20.5, -0.3666, -0.06969), (-21.91, -0.5861, 0.1216), (-23.43, -1.091, 0.5212), (-24.8, -1.56, 0.7708), (-26.16, -1.882, 1.058), (-28.12, -2.193, 1.3), (-28.82, -2.297, 1.495), (-29.26, -6.646, 1.29), (-28.03, -6.418, 1.029), (-26.85, -6.042, 0.9042), (-25.02, -5.567, 0.666), (-23.56, -5.279, 0.4124), (-22.24, -5.0, 0.1781), (-20.54, -4.72, -0.1803), (-19.21, -4.124, -0.09078), (-19.08, -4.531, 0.5894), (-20.43, -5.263, 0.7348), (-22.03, -5.432, 1.048), (-23.6, -5.677, 1.249), (-25.1, -5.934, 1.451), (-26.67, -6.369, 1.694), (-28.13, -6.745, 1.916), (-29.39, -7.072, 2.155), (-19.25, -2.902, -0.4276), (-20.63, -3.309, -0.5066), (-22.1, -3.666, -0.2472), (-23.63, -4.046, -0.03664), (-25.19, -4.398, 0.321), (-26.63, -4.799, 0.5494), (-28.2, -5.126, 0.6951), (-29.45, -5.422, 0.8116), (-29.38, -4.025, 3.595), (-28.13, -3.749, 3.298), (-26.66, -3.437, 2.918), (-25.11, -3.032, 2.773), (-23.6, -2.633, 2.752), (-22.09, -2.273, 2.516), (-20.56, -1.883, 2.379), (-19.08, -1.576, 1.937), (-29.53, -6.67, 3.02), (-28.57, -6.398, 2.714), (-26.99, -5.992, 2.511), (-25.24, -5.487, 2.184), (-23.79, -5.226, 1.987), (-22.28, -4.925, 1.898), (-20.65, -4.728, 1.855), (-19.39, -4.248, 1.567), (-29.27, 6.626, -2.51), (-28.01, 5.953, -2.409), (-26.54, 5.473, -2.148), (-25.02, 4.73, -1.973), (-23.5, 4.108, -1.884), (-22.04, 3.367, -1.781), (-20.5, 2.877, -1.332), (-19.0, 2.28, -1.14), (-18.85, 2.29, 0.2512), (-20.39, 2.821, 0.08203), (-21.97, 3.373, 0.03832), (-23.07, 4.011, -0.1662), (-24.74, 4.821, -0.6448), (-26.15, 5.526, -0.8193), (-27.74, 6.101, -1.049), (-29.2, 6.743, -1.244), (-28.4, 9.362, -1.223), (-27.07, 8.817, -1.029), (-25.91, 8.276, -0.9169), (-24.35, 7.703, -0.6333), (-22.96, 7.225, -0.3787), (-21.57, 6.903, -0.1245), (-20.35, 6.451, 0.162), (-19.15, 5.813, 0.1255), (-18.98, 6.154, -0.5799), (-20.22, 6.861, -0.7738), (-21.57, 7.251, -0.9285), (-22.98, 7.542, -1.073), (-24.36, 8.011, -1.242), (-25.84, 8.557, -1.431), (-27.06, 9.144, -1.605), (-28.39, 9.69, -1.782), (-29.03, 8.306, -2.87), (-27.63, 7.724, -2.667), (-26.27, 7.118, -2.461), (-24.84, 6.527, -2.266), (-23.38, 5.95, -2.112), (-21.97, 5.399, -2.05), (-20.61, 4.843, -1.87), (-19.25, 4.279, -1.538), (-28.59, 9.497, -2.365), (-27.26, 8.953, -2.171), (-26.06, 8.417, -1.982), (-24.54, 7.782, -1.777), (-23.19, 7.252, -1.644), (-21.64, 6.777, -1.612), (-20.52, 6.395, -1.542), (-19.33, 5.837, -1.317), (-18.98, 3.889, 0.6271), (-20.45, 4.464, 0.675), (-21.86, 5.044, 0.4641), (-23.28, 5.655, 0.1691), (-24.64, 6.212, -0.2071), (-26.08, 6.749, -0.4314), (-27.48, 7.378, -0.6333), (-28.89, 7.957, -0.8391), (-30.83, -3.765, 1.437), (-15.79, -0.6856, -0.9321), (10.72, -0.5547, -1.034), (-10.03, -0.5475, -1.016), (-8.355, -0.517, -0.9039), (-7.133, -0.6423, -0.9934), (-5.711, -0.637, -1.042), (-4.27, -0.6252, -1.022), (-2.877, -0.6427, -0.9931), (-1.422, -0.6234, -0.9761), (0.1494, -0.6418, -1.032), (1.427, -0.671, -1.229), (2.743, -0.6237, -1.027), (4.246, -0.5568, -0.8583), (5.7, -0.5163, -0.8956), (7.134, -0.4071, -0.847), (8.582, -0.4301, -0.9209), (10.15, -0.4078, -0.939), (-17.39, -1.276, -0.494), (-14.58, -0.5414, -1.246), (-13.07, -0.5562, -1.217), (-11.6, -0.434, -1.019), (-19.13, -1.594, -0.2476), (-20.57, -1.838, -0.2882), (-22.0, -2.126, -0.0628), (-23.53, -2.569, 0.2423), (-25.0, -2.979, 0.5459), (-26.4, -3.34, 0.8037), (-28.16, -3.66, 0.9975), (-29.14, -3.859, 1.153)], [], [(174, 39, 2, 22), (251, 239, 0, 20), (128, 19, 2, 39), (232, 10, 5, 236), (83, 3, 17, 98), (397, 382, 18, 113), (113, 18, 19, 128), (223, 4, 8, 226), (226, 8, 9, 229), (229, 9, 10, 232), (38, 174, 22, 6), (223, 251, 20, 4), (233, 218, 53, 188), (188, 53, 52, 187), (187, 52, 51, 186), (186, 51, 50, 185), (185, 50, 49, 184), (184, 49, 48, 183), (183, 48, 47, 182), (182, 47, 46, 181), (181, 46, 45, 180), (180, 45, 44, 179), (179, 44, 43, 178), (178, 43, 42, 177), (177, 42, 41, 176), (176, 41, 40, 175), (175, 40, 39, 174), (23, 3, 83, 203), (203, 83, 82, 202), (202, 82, 81, 201), (201, 81, 80, 200), (200, 80, 79, 199), (199, 79, 78, 198), (198, 78, 77, 197), (197, 77, 76, 196), (196, 76, 75, 195), (195, 75, 74, 194), (194, 74, 73, 193), (193, 73, 72, 192), (192, 72, 71, 191), (191, 71, 70, 190), (190, 70, 69, 189), (250, 114, 53, 218), (114, 115, 52, 53), (115, 116, 51, 52), (116, 117, 50, 51), (117, 118, 49, 50), (118, 119, 48, 49), (119, 120, 47, 48), (120, 121, 46, 47), (121, 122, 45, 46), (122, 123, 44, 45), (123, 124, 43, 44), (124, 125, 42, 43), (125, 126, 41, 42), (126, 127, 40, 41), (127, 128, 39, 40), (14, 159, 38, 6), (159, 160, 37, 38), (160, 161, 36, 37), (161, 162, 35, 36), (162, 163, 34, 35), (163, 164, 33, 34), (164, 165, 32, 33), (165, 166, 31, 32), (166, 167, 30, 31), (167, 168, 29, 30), (168, 169, 28, 29), (169, 170, 27, 28), (170, 171, 26, 27), (171, 172, 25, 26), (172, 173, 24, 25), (241, 69, 84, 244), (69, 70, 85, 84), (70, 71, 86, 85), (71, 72, 87, 86), (72, 73, 88, 87), (73, 74, 89, 88), (74, 75, 90, 89), (75, 76, 91, 90), (76, 77, 92, 91), (77, 78, 93, 92), (78, 79, 94, 93), (79, 80, 95, 94), (80, 81, 96, 95), (81, 82, 97, 96), (82, 83, 98, 97), (401, 383, 99, 247), (383, 384, 100, 99), (384, 385, 101, 100), (385, 386, 102, 101), (386, 387, 103, 102), (387, 388, 104, 103), (388, 389, 105, 104), (389, 390, 106, 105), (390, 391, 107, 106), (391, 392, 108, 107), (392, 393, 109, 108), (393, 394, 110, 109), (394, 395, 111, 110), (395, 396, 112, 111), (396, 397, 113, 112), (247, 99, 114, 250), (99, 100, 115, 114), (100, 101, 116, 115), (101, 102, 117, 116), (102, 103, 118, 117), (103, 104, 119, 118), (104, 105, 120, 119), (105, 106, 121, 120), (106, 107, 122, 121), (107, 108, 123, 122), (108, 109, 124, 123), (109, 110, 125, 124), (110, 111, 126, 125), (111, 112, 127, 126), (112, 113, 128, 127), (7, 54, 129, 16), (54, 55, 130, 129), (55, 56, 131, 130), (56, 57, 132, 131), (57, 58, 133, 132), (58, 59, 134, 133), (59, 60, 135, 134), (60, 61, 136, 135), (61, 62, 137, 136), (62, 63, 138, 137), (63, 64, 139, 138), (64, 65, 140, 139), (65, 66, 141, 140), (66, 67, 142, 141), (67, 68, 143, 142), (16, 129, 144, 15), (129, 130, 145, 144), (130, 131, 146, 145), (131, 132, 147, 146), (132, 133, 148, 147), (133, 134, 149, 148), (134, 135, 150, 149), (135, 136, 151, 150), (136, 137, 152, 151), (137, 138, 153, 152), (138, 139, 154, 153), (139, 140, 155, 154), (140, 141, 156, 155), (141, 142, 157, 156), (142, 143, 158, 157), (15, 144, 159, 14), (144, 145, 160, 159), (145, 146, 161, 160), (146, 147, 162, 161), (147, 148, 163, 162), (148, 149, 164, 163), (149, 150, 165, 164), (150, 151, 166, 165), (151, 152, 167, 166), (152, 153, 168, 167), (153, 154, 169, 168), (154, 155, 170, 169), (155, 156, 171, 170), (156, 157, 172, 171), (157, 158, 173, 172), (238, 233, 188, 24), (24, 188, 187, 25), (25, 187, 186, 26), (26, 186, 185, 27), (27, 185, 184, 28), (28, 184, 183, 29), (29, 183, 182, 30), (30, 182, 181, 31), (31, 181, 180, 32), (32, 180, 179, 33), (33, 179, 178, 34), (34, 178, 177, 35), (35, 177, 176, 36), (36, 176, 175, 37), (37, 175, 174, 38), (7, 23, 203, 54), (54, 203, 202, 55), (55, 202, 201, 56), (56, 201, 200, 57), (57, 200, 199, 58), (58, 199, 198, 59), (59, 198, 197, 60), (60, 197, 196, 61), (61, 196, 195, 62), (62, 195, 194, 63), (63, 194, 193, 64), (64, 193, 192, 65), (65, 192, 191, 66), (66, 191, 190, 67), (67, 190, 189, 68), (0, 204, 210, 20), (381, 398, 209, 13), (8, 206, 207, 9), (4, 205, 206, 8), (13, 209, 204, 0), (20, 210, 205, 4), (5, 212, 217, 21), (11, 215, 216, 12), (1, 211, 215, 11), (9, 213, 214, 10), (21, 217, 211, 1), (10, 214, 212, 5), (12, 216, 213, 9), (208, 12, 9, 207), (189, 69, 241, 253), (253, 241, 240, 252), (252, 240, 239, 251), (173, 230, 238, 24), (230, 231, 237, 238), (231, 232, 236, 237), (68, 221, 224, 143), (221, 222, 225, 224), (222, 223, 226, 225), (143, 224, 227, 158), (224, 225, 228, 227), (225, 226, 229, 228), (158, 227, 230, 173), (227, 228, 231, 230), (228, 229, 232, 231), (68, 189, 253, 221), (221, 253, 252, 222), (222, 252, 251, 223), (21, 1, 220, 235), (235, 220, 219, 234), (234, 219, 218, 233), (11, 248, 220, 1), (248, 249, 219, 220), (249, 250, 218, 219), (0, 239, 242, 13), (239, 240, 243, 242), (240, 241, 244, 243), (381, 399, 245, 12), (399, 400, 246, 245), (400, 401, 247, 246), (12, 245, 248, 11), (245, 246, 249, 248), (246, 247, 250, 249), (5, 21, 235, 236), (236, 235, 234, 237), (237, 234, 233, 238), (268, 257, 258, 283), (284, 254, 260, 299), (308, 256, 257, 268), (316, 255, 256, 308), (307, 259, 254, 284), (299, 260, 255, 316), (324, 266, 263, 339), (340, 262, 267, 355), (356, 265, 266, 324), (364, 261, 265, 356), (339, 263, 264, 379), (355, 267, 261, 364), (379, 264, 262, 340), (207, 275, 276, 208), (275, 274, 277, 276), (274, 273, 278, 277), (273, 272, 279, 278), (272, 271, 280, 279), (271, 270, 281, 280), (270, 269, 282, 281), (269, 268, 283, 282), (204, 291, 292, 210), (291, 290, 293, 292), (290, 289, 294, 293), (289, 288, 295, 294), (288, 287, 296, 295), (287, 286, 297, 296), (286, 285, 298, 297), (285, 284, 299, 298), (398, 402, 300, 209), (402, 403, 301, 300), (403, 404, 302, 301), (404, 405, 303, 302), (405, 406, 304, 303), (406, 407, 305, 304), (407, 408, 306, 305), (408, 409, 307, 306), (206, 315, 275, 207), (315, 314, 274, 275), (314, 313, 273, 274), (313, 312, 272, 273), (312, 311, 271, 272), (311, 310, 270, 271), (310, 309, 269, 270), (309, 308, 268, 269), (205, 323, 315, 206), (323, 322, 314, 315), (322, 321, 313, 314), (321, 320, 312, 313), (320, 319, 311, 312), (319, 318, 310, 311), (318, 317, 309, 310), (317, 316, 308, 309), (209, 300, 291, 204), (300, 301, 290, 291), (301, 302, 289, 290), (302, 303, 288, 289), (303, 304, 287, 288), (304, 305, 286, 287), (305, 306, 285, 286), (306, 307, 284, 285), (210, 292, 323, 205), (292, 293, 322, 323), (293, 294, 321, 322), (294, 295, 320, 321), (295, 296, 319, 320), (296, 297, 318, 319), (297, 298, 317, 318), (298, 299, 316, 317), (216, 331, 332, 213), (331, 330, 333, 332), (330, 329, 334, 333), (329, 328, 335, 334), (328, 327, 336, 335), (327, 326, 337, 336), (326, 325, 338, 337), (325, 324, 339, 338), (212, 347, 348, 217), (347, 346, 349, 348), (346, 345, 350, 349), (345, 344, 351, 350), (344, 343, 352, 351), (343, 342, 353, 352), (342, 341, 354, 353), (341, 340, 355, 354), (215, 363, 331, 216), (363, 362, 330, 331), (362, 361, 329, 330), (361, 360, 328, 329), (360, 359, 327, 328), (359, 358, 326, 327), (358, 357, 325, 326), (357, 356, 324, 325), (211, 371, 363, 215), (371, 370, 362, 363), (370, 369, 361, 362), (369, 368, 360, 361), (368, 367, 359, 360), (367, 366, 358, 359), (366, 365, 357, 358), (365, 364, 356, 357), (213, 332, 372, 214), (332, 333, 373, 372), (333, 334, 374, 373), (334, 335, 375, 374), (335, 336, 376, 375), (336, 337, 377, 376), (337, 338, 378, 377), (338, 339, 379, 378), (217, 348, 371, 211), (348, 349, 370, 371), (349, 350, 369, 370), (350, 351, 368, 369), (351, 352, 367, 368), (352, 353, 366, 367), (353, 354, 365, 366), (354, 355, 364, 365), (214, 372, 347, 212), (372, 373, 346, 347), (373, 374, 345, 346), (374, 375, 344, 345), (375, 376, 343, 344), (376, 377, 342, 343), (377, 378, 341, 342), (378, 379, 340, 341), (283, 258, 380, 409), (98, 17, 382, 397), (244, 84, 383, 401), (84, 85, 384, 383), (85, 86, 385, 384), (86, 87, 386, 385), (87, 88, 387, 386), (88, 89, 388, 387), (89, 90, 389, 388), (90, 91, 390, 389), (91, 92, 391, 390), (92, 93, 392, 391), (93, 94, 393, 392), (94, 95, 394, 393), (95, 96, 395, 394), (96, 97, 396, 395), (97, 98, 397, 396), (12, 208, 398, 381), (13, 242, 399, 381), (242, 243, 400, 399), (243, 244, 401, 400), (208, 276, 402, 398), (276, 277, 403, 402), (277, 278, 404, 403), (278, 279, 405, 404), (279, 280, 406, 405), (280, 281, 407, 406), (281, 282, 408, 407), (282, 283, 409, 408), (409, 380, 259, 307)])
me_cube.polygons.foreach_set('use_smooth', [True] * 397)
_uv = me_cube.uv_layers.new(name='UVMap')
_uv.uv.foreach_set('vector', [0.4905, 0.3877, 0.501, 0.3694, 0.5014, 0.3694, 0.4961, 0.3888, 0.03332, 0.2714, 0.03152, 0.2838, 0.009449, 0.2789, 0.00842, 0.2659, 0.488, 0.356, 0.4969, 0.3546, 0.5014, 0.3694, 0.501, 0.3694, 0.1544, 0.07347, 0.1144, 0.05977, 0.09857, 0.01186, 0.1476, 0.02423, 0.4833, 0.3029, 0.5012, 0.3131, 0.5014, 0.3137, 0.4902, 0.3127, 0.4874, 0.3219, 0.4982, 0.32, 0.495, 0.3263, 0.4845, 0.3312, 0.4845, 0.3312, 0.495, 0.3263, 0.4969, 0.3546, 0.488, 0.356, 0.1354, 0.2478, 0.09249, 0.2482, 0.1079, 0.2033, 0.1486, 0.2001, 0.1486, 0.2001, 0.1079, 0.2033, 0.0998, 0.1358, 0.1466, 0.1387, 0.1466, 0.1387, 0.0998, 0.1358, 0.1144, 0.05977, 0.1544, 0.07347, 0.4859, 0.4022, 0.4905, 0.3877, 0.4961, 0.3888, 0.4921, 0.4051, 0.03418, 0.2554, 0.03332, 0.2714, 0.00842, 0.2659, 0.01267, 0.2492, 0.08774, 0.3977, 0.08266, 0.385, 0.114, 0.3751, 0.1179, 0.3892, 0.1179, 0.3892, 0.114, 0.3751, 0.1437, 0.3741, 0.1443, 0.3854, 0.1443, 0.3854, 0.1437, 0.3741, 0.1728, 0.3724, 0.1717, 0.3835, 0.1717, 0.3835, 0.1728, 0.3724, 0.2184, 0.3734, 0.2007, 0.3858, 0.2007, 0.3858, 0.2184, 0.3734, 0.2313, 0.3749, 0.2268, 0.3841, 0.2268, 0.3841, 0.2313, 0.3749, 0.2448, 0.3756, 0.2462, 0.3859, 0.2462, 0.3859, 0.2448, 0.3756, 0.2741, 0.3749, 0.2735, 0.3879, 0.2735, 0.3879, 0.2741, 0.3749, 0.306, 0.3749, 0.3059, 0.3896, 0.3059, 0.3896, 0.306, 0.3749, 0.3277, 0.3759, 0.3275, 0.3892, 0.3275, 0.3892, 0.3277, 0.3759, 0.3467, 0.3747, 0.3493, 0.3875, 0.3493, 0.3875, 0.3467, 0.3747, 0.3768, 0.3717, 0.378, 0.3844, 0.378, 0.3844, 0.3768, 0.3717, 0.4049, 0.3706, 0.4052, 0.3831, 0.4052, 0.3831, 0.4049, 0.3706, 0.431, 0.3702, 0.4308, 0.3826, 0.4308, 0.3826, 0.431, 0.3702, 0.4598, 0.3697, 0.4585, 0.3835, 0.4585, 0.3835, 0.4598, 0.3697, 0.501, 0.3694, 0.4905, 0.3877, 0.5013, 0.2781, 0.5012, 0.3131, 0.4833, 0.3029, 0.4821, 0.2953, 0.4821, 0.2953, 0.4833, 0.3029, 0.4564, 0.3049, 0.455, 0.2969, 0.455, 0.2969, 0.4564, 0.3049, 0.422, 0.3052, 0.4297, 0.2938, 0.4297, 0.2938, 0.422, 0.3052, 0.3957, 0.3033, 0.3969, 0.2966, 0.3969, 0.2966, 0.3957, 0.3033, 0.3733, 0.3032, 0.3748, 0.2929, 0.3748, 0.2929, 0.3733, 0.3032, 0.3377, 0.2997, 0.3442, 0.2883, 0.3442, 0.2883, 0.3377, 0.2997, 0.3249, 0.3, 0.3256, 0.2866, 0.3256, 0.2866, 0.3249, 0.3, 0.3114, 0.2996, 0.3076, 0.2877, 0.3076, 0.2877, 0.3114, 0.2996, 0.2756, 0.3001, 0.2755, 0.2923, 0.2755, 0.2923, 0.2756, 0.3001, 0.2483, 0.3017, 0.2489, 0.2935, 0.2489, 0.2935, 0.2483, 0.3017, 0.2249, 0.3057, 0.2216, 0.2945, 0.2216, 0.2945, 0.2249, 0.3057, 0.1985, 0.3043, 0.2026, 0.2948, 0.2026, 0.2948, 0.1985, 0.3043, 0.1754, 0.3022, 0.1759, 0.2958, 0.1759, 0.2958, 0.1754, 0.3022, 0.161, 0.3032, 0.1611, 0.2949, 0.1611, 0.2949, 0.161, 0.3032, 0.1132, 0.3015, 0.1156, 0.2893, 0.08755, 0.3635, 0.1192, 0.3578, 0.114, 0.3751, 0.08266, 0.385, 0.1192, 0.3578, 0.1449, 0.3605, 0.1437, 0.3741, 0.114, 0.3751, 0.1449, 0.3605, 0.1731, 0.3599, 0.1728, 0.3724, 0.1437, 0.3741, 0.1731, 0.3599, 0.201, 0.3586, 0.2184, 0.3734, 0.1728, 0.3724, 0.201, 0.3586, 0.226, 0.3597, 0.2313, 0.3749, 0.2184, 0.3734, 0.226, 0.3597, 0.2483, 0.3595, 0.2448, 0.3756, 0.2313, 0.3749, 0.2483, 0.3595, 0.275, 0.3611, 0.2741, 0.3749, 0.2448, 0.3756, 0.275, 0.3611, 0.302, 0.3607, 0.306, 0.3749, 0.2741, 0.3749, 0.302, 0.3607, 0.3264, 0.3592, 0.3277, 0.3759, 0.306, 0.3749, 0.3264, 0.3592, 0.3495, 0.3587, 0.3467, 0.3747, 0.3277, 0.3759, 0.3495, 0.3587, 0.3761, 0.3588, 0.3768, 0.3717, 0.3467, 0.3747, 0.3761, 0.3588, 0.4045, 0.3571, 0.4049, 0.3706, 0.3768, 0.3717, 0.4045, 0.3571, 0.4303, 0.356, 0.431, 0.3702, 0.4049, 0.3706, 0.4303, 0.356, 0.4594, 0.3559, 0.4598, 0.3697, 0.431, 0.3702, 0.4594, 0.3559, 0.488, 0.356, 0.501, 0.3694, 0.4598, 0.3697, 0.9837, 0.1445, 0.9627, 0.1441, 0.9735, 0.1181, 0.9856, 0.1183, 0.9627, 0.1441, 0.9207, 0.1439, 0.9256, 0.1164, 0.9735, 0.1181, 0.9207, 0.1439, 0.8707, 0.1393, 0.8681, 0.1143, 0.9256, 0.1164, 0.8707, 0.1393, 0.8278, 0.1402, 0.8321, 0.1131, 0.8681, 0.1143, 0.8278, 0.1402, 0.7783, 0.1368, 0.7785, 0.1121, 0.8321, 0.1131, 0.7783, 0.1368, 0.7267, 0.134, 0.7231, 0.1022, 0.7785, 0.1121, 0.7267, 0.134, 0.6823, 0.1313, 0.6838, 0.09865, 0.7231, 0.1022, 0.6823, 0.1313, 0.6343, 0.1316, 0.64, 0.09887, 0.6838, 0.09865, 0.6343, 0.1316, 0.5892, 0.1297, 0.5925, 0.1103, 0.64, 0.09887, 0.5892, 0.1297, 0.5411, 0.129, 0.5549, 0.1041, 0.5925, 0.1103, 0.5411, 0.129, 0.4954, 0.1254, 0.4991, 0.1084, 0.5549, 0.1041, 0.4954, 0.1254, 0.4479, 0.1241, 0.4506, 0.1035, 0.4991, 0.1084, 0.4479, 0.1241, 0.3999, 0.1258, 0.3915, 0.09754, 0.4506, 0.1035, 0.3999, 0.1258, 0.3512, 0.1241, 0.3473, 0.09774, 0.3915, 0.09754, 0.3512, 0.1241, 0.3059, 0.1207, 0.2988, 0.0935, 0.3473, 0.09774, 0.08701, 0.2966, 0.1132, 0.3015, 0.1183, 0.316, 0.08902, 0.3166, 0.1132, 0.3015, 0.161, 0.3032, 0.1564, 0.3169, 0.1183, 0.316, 0.161, 0.3032, 0.1754, 0.3022, 0.1749, 0.3153, 0.1564, 0.3169, 0.1754, 0.3022, 0.1985, 0.3043, 0.1988, 0.3157, 0.1749, 0.3153, 0.1985, 0.3043, 0.2249, 0.3057, 0.2252, 0.3144, 0.1988, 0.3157, 0.2249, 0.3057, 0.2483, 0.3017, 0.2491, 0.3146, 0.2252, 0.3144, 0.2483, 0.3017, 0.2756, 0.3001, 0.2754, 0.3149, 0.2491, 0.3146, 0.2756, 0.3001, 0.3114, 0.2996, 0.3051, 0.3158, 0.2754, 0.3149, 0.3114, 0.2996, 0.3249, 0.3, 0.3247, 0.316, 0.3051, 0.3158, 0.3249, 0.3, 0.3377, 0.2997, 0.3455, 0.3151, 0.3247, 0.316, 0.3377, 0.2997, 0.3733, 0.3032, 0.3738, 0.3135, 0.3455, 0.3151, 0.3733, 0.3032, 0.3957, 0.3033, 0.4009, 0.3136, 0.3738, 0.3135, 0.3957, 0.3033, 0.422, 0.3052, 0.4291, 0.315, 0.4009, 0.3136, 0.422, 0.3052, 0.4564, 0.3049, 0.4572, 0.3145, 0.4291, 0.315, 0.4564, 0.3049, 0.4833, 0.3029, 0.4902, 0.3127, 0.4572, 0.3145, 0.08788, 0.3282, 0.1183, 0.3264, 0.1183, 0.3368, 0.08674, 0.3399, 0.1183, 0.3264, 0.1511, 0.3277, 0.1457, 0.3385, 0.1183, 0.3368, 0.1511, 0.3277, 0.1742, 0.3267, 0.1736, 0.3382, 0.1457, 0.3385, 0.1742, 0.3267, 0.1995, 0.3267, 0.2002, 0.3378, 0.1736, 0.3382, 0.1995, 0.3267, 0.225, 0.3259, 0.2248, 0.3374, 0.2002, 0.3378, 0.225, 0.3259, 0.2494, 0.3257, 0.2496, 0.3368, 0.2248, 0.3374, 0.2494, 0.3257, 0.2754, 0.3266, 0.2754, 0.3383, 0.2496, 0.3368, 0.2754, 0.3266, 0.3035, 0.3274, 0.3018, 0.3389, 0.2754, 0.3383, 0.3035, 0.3274, 0.3252, 0.327, 0.3256, 0.3381, 0.3018, 0.3389, 0.3252, 0.327, 0.3473, 0.3263, 0.3491, 0.3375, 0.3256, 0.3381, 0.3473, 0.3263, 0.3747, 0.3248, 0.3756, 0.336, 0.3491, 0.3375, 0.3747, 0.3248, 0.402, 0.3244, 0.4031, 0.3352, 0.3756, 0.336, 0.402, 0.3244, 0.4297, 0.3243, 0.4303, 0.3337, 0.4031, 0.3352, 0.4297, 0.3243, 0.4577, 0.3233, 0.4581, 0.3322, 0.4303, 0.3337, 0.4577, 0.3233, 0.4874, 0.3219, 0.4845, 0.3312, 0.4581, 0.3322, 0.08674, 0.3399, 0.1183, 0.3368, 0.1192, 0.3578, 0.08755, 0.3635, 0.1183, 0.3368, 0.1457, 0.3385, 0.1449, 0.3605, 0.1192, 0.3578, 0.1457, 0.3385, 0.1736, 0.3382, 0.1731, 0.3599, 0.1449, 0.3605, 0.1736, 0.3382, 0.2002, 0.3378, 0.201, 0.3586, 0.1731, 0.3599, 0.2002, 0.3378, 0.2248, 0.3374, 0.226, 0.3597, 0.201, 0.3586, 0.2248, 0.3374, 0.2496, 0.3368, 0.2483, 0.3595, 0.226, 0.3597, 0.2496, 0.3368, 0.2754, 0.3383, 0.275, 0.3611, 0.2483, 0.3595, 0.2754, 0.3383, 0.3018, 0.3389, 0.302, 0.3607, 0.275, 0.3611, 0.3018, 0.3389, 0.3256, 0.3381, 0.3264, 0.3592, 0.302, 0.3607, 0.3256, 0.3381, 0.3491, 0.3375, 0.3495, 0.3587, 0.3264, 0.3592, 0.3491, 0.3375, 0.3756, 0.336, 0.3761, 0.3588, 0.3495, 0.3587, 0.3756, 0.336, 0.4031, 0.3352, 0.4045, 0.3571, 0.3761, 0.3588, 0.4031, 0.3352, 0.4303, 0.3337, 0.4303, 0.356, 0.4045, 0.3571, 0.4303, 0.3337, 0.4581, 0.3322, 0.4594, 0.3559, 0.4303, 0.356, 0.4581, 0.3322, 0.4845, 0.3312, 0.488, 0.356, 0.4594, 0.3559, 0.9997, 0.2276, 0.9567, 0.2309, 0.961, 0.2142, 0.9999, 0.227, 0.9567, 0.2309, 0.9239, 0.2309, 0.923, 0.2141, 0.961, 0.2142, 0.9239, 0.2309, 0.8744, 0.2279, 0.8717, 0.2201, 0.923, 0.2141, 0.8744, 0.2279, 0.8201, 0.2318, 0.8229, 0.2118, 0.8717, 0.2201, 0.8201, 0.2318, 0.7732, 0.2315, 0.7759, 0.2159, 0.8229, 0.2118, 0.7732, 0.2315, 0.7216, 0.2434, 0.7251, 0.2131, 0.7759, 0.2159, 0.7216, 0.2434, 0.6745, 0.2482, 0.6816, 0.2108, 0.7251, 0.2131, 0.6745, 0.2482, 0.6537, 0.2491, 0.635, 0.2068, 0.6816, 0.2108, 0.6537, 0.2491, 0.5847, 0.2363, 0.5849, 0.2048, 0.635, 0.2068, 0.5847, 0.2363, 0.529, 0.2371, 0.5367, 0.2, 0.5849, 0.2048, 0.529, 0.2371, 0.4848, 0.2254, 0.4926, 0.2013, 0.5367, 0.2, 0.4848, 0.2254, 0.4549, 0.2254, 0.4433, 0.1979, 0.4926, 0.2013, 0.4549, 0.2254, 0.3956, 0.2284, 0.3965, 0.1958, 0.4433, 0.1979, 0.3956, 0.2284, 0.3696, 0.2241, 0.3456, 0.1914, 0.3965, 0.1958, 0.3696, 0.2241, 0.2933, 0.213, 0.2995, 0.1916, 0.3456, 0.1914, 0.9999, 0.227, 0.961, 0.2142, 0.9633, 0.1836, 0.9886, 0.2003, 0.961, 0.2142, 0.923, 0.2141, 0.9145, 0.1816, 0.9633, 0.1836, 0.923, 0.2141, 0.8717, 0.2201, 0.8726, 0.1797, 0.9145, 0.1816, 0.8717, 0.2201, 0.8229, 0.2118, 0.8237, 0.178, 0.8726, 0.1797, 0.8229, 0.2118, 0.7759, 0.2159, 0.7765, 0.1756, 0.8237, 0.178, 0.7759, 0.2159, 0.7251, 0.2131, 0.7261, 0.1745, 0.7765, 0.1756, 0.7251, 0.2131, 0.6816, 0.2108, 0.6805, 0.1733, 0.7261, 0.1745, 0.6816, 0.2108, 0.635, 0.2068, 0.6337, 0.1711, 0.6805, 0.1733, 0.635, 0.2068, 0.5849, 0.2048, 0.5869, 0.1693, 0.6337, 0.1711, 0.5849, 0.2048, 0.5367, 0.2, 0.5397, 0.1672, 0.5869, 0.1693, 0.5367, 0.2, 0.4926, 0.2013, 0.4932, 0.1642, 0.5397, 0.1672, 0.4926, 0.2013, 0.4433, 0.1979, 0.4461, 0.162, 0.4932, 0.1642, 0.4433, 0.1979, 0.3965, 0.1958, 0.3986, 0.1609, 0.4461, 0.162, 0.3965, 0.1958, 0.3456, 0.1914, 0.35, 0.1587, 0.3986, 0.1609, 0.3456, 0.1914, 0.2995, 0.1916, 0.3038, 0.1583, 0.35, 0.1587, 0.9886, 0.2003, 0.9633, 0.1836, 0.9627, 0.1441, 0.9837, 0.1445, 0.9633, 0.1836, 0.9145, 0.1816, 0.9207, 0.1439, 0.9627, 0.1441, 0.9145, 0.1816, 0.8726, 0.1797, 0.8707, 0.1393, 0.9207, 0.1439, 0.8726, 0.1797, 0.8237, 0.178, 0.8278, 0.1402, 0.8707, 0.1393, 0.8237, 0.178, 0.7765, 0.1756, 0.7783, 0.1368, 0.8278, 0.1402, 0.7765, 0.1756, 0.7261, 0.1745, 0.7267, 0.134, 0.7783, 0.1368, 0.7261, 0.1745, 0.6805, 0.1733, 0.6823, 0.1313, 0.7267, 0.134, 0.6805, 0.1733, 0.6337, 0.1711, 0.6343, 0.1316, 0.6823, 0.1313, 0.6337, 0.1711, 0.5869, 0.1693, 0.5892, 0.1297, 0.6343, 0.1316, 0.5869, 0.1693, 0.5397, 0.1672, 0.5411, 0.129, 0.5892, 0.1297, 0.5397, 0.1672, 0.4932, 0.1642, 0.4954, 0.1254, 0.5411, 0.129, 0.4932, 0.1642, 0.4461, 0.162, 0.4479, 0.1241, 0.4954, 0.1254, 0.4461, 0.162, 0.3986, 0.1609, 0.3999, 0.1258, 0.4479, 0.1241, 0.3986, 0.1609, 0.35, 0.1587, 0.3512, 0.1241, 0.3999, 0.1258, 0.35, 0.1587, 0.3038, 0.1583, 0.3059, 0.1207, 0.3512, 0.1241, 0.09204, 0.4105, 0.08774, 0.3977, 0.1179, 0.3892, 0.1201, 0.403, 0.1201, 0.403, 0.1179, 0.3892, 0.1443, 0.3854, 0.1454, 0.3959, 0.1454, 0.3959, 0.1443, 0.3854, 0.1717, 0.3835, 0.1688, 0.3924, 0.1688, 0.3924, 0.1717, 0.3835, 0.2007, 0.3858, 0.2001, 0.3999, 0.2001, 0.3999, 0.2007, 0.3858, 0.2268, 0.3841, 0.226, 0.4065, 0.226, 0.4065, 0.2268, 0.3841, 0.2462, 0.3859, 0.2552, 0.4027, 0.2552, 0.4027, 0.2462, 0.3859, 0.2735, 0.3879, 0.2762, 0.4048, 0.2762, 0.4048, 0.2735, 0.3879, 0.3059, 0.3896, 0.303, 0.3999, 0.303, 0.3999, 0.3059, 0.3896, 0.3275, 0.3892, 0.3267, 0.4043, 0.3267, 0.4043, 0.3275, 0.3892, 0.3493, 0.3875, 0.3484, 0.4009, 0.3484, 0.4009, 0.3493, 0.3875, 0.378, 0.3844, 0.3792, 0.3961, 0.3792, 0.3961, 0.378, 0.3844, 0.4052, 0.3831, 0.4086, 0.3949, 0.4086, 0.3949, 0.4052, 0.3831, 0.4308, 0.3826, 0.4283, 0.3949, 0.4283, 0.3949, 0.4308, 0.3826, 0.4585, 0.3835, 0.4601, 0.3964, 0.4601, 0.3964, 0.4585, 0.3835, 0.4905, 0.3877, 0.4859, 0.4022, 0.5012, 0.2777, 0.5013, 0.2781, 0.4821, 0.2953, 0.4784, 0.2859, 0.4784, 0.2859, 0.4821, 0.2953, 0.455, 0.2969, 0.4604, 0.2881, 0.4604, 0.2881, 0.455, 0.2969, 0.4297, 0.2938, 0.433, 0.2865, 0.433, 0.2865, 0.4297, 0.2938, 0.3969, 0.2966, 0.4023, 0.285, 0.4023, 0.285, 0.3969, 0.2966, 0.3748, 0.2929, 0.3768, 0.2795, 0.3768, 0.2795, 0.3748, 0.2929, 0.3442, 0.2883, 0.3479, 0.2777, 0.3479, 0.2777, 0.3442, 0.2883, 0.3256, 0.2866, 0.3233, 0.2745, 0.3233, 0.2745, 0.3256, 0.2866, 0.3076, 0.2877, 0.3126, 0.2778, 0.3126, 0.2778, 0.3076, 0.2877, 0.2755, 0.2923, 0.2747, 0.2812, 0.2747, 0.2812, 0.2755, 0.2923, 0.2489, 0.2935, 0.2452, 0.2865, 0.2452, 0.2865, 0.2489, 0.2935, 0.2216, 0.2945, 0.2211, 0.2834, 0.2211, 0.2834, 0.2216, 0.2945, 0.2026, 0.2948, 0.2054, 0.2841, 0.2054, 0.2841, 0.2026, 0.2948, 0.1759, 0.2958, 0.175, 0.2861, 0.175, 0.2861, 0.1759, 0.2958, 0.1611, 0.2949, 0.1606, 0.2868, 0.1606, 0.2868, 0.1611, 0.2949, 0.1156, 0.2893, 0.1184, 0.2764, 0.0289, 0.2425, 0.05531, 0.2132, 0.06326, 0.2142, 0.05314, 0.2491, 0.0166, 0.1671, 0.04932, 0.1874, 0.04649, 0.2044, 0.004497, 0.2019, 0.1079, 0.2033, 0.08173, 0.1938, 0.07675, 0.1788, 0.0998, 0.1358, 0.09249, 0.2482, 0.07061, 0.2101, 0.08173, 0.1938, 0.1079, 0.2033, 0.004497, 0.2019, 0.04649, 0.2044, 0.05531, 0.2132, 0.0289, 0.2425, 0.05314, 0.2491, 0.06326, 0.2142, 0.07061, 0.2101, 0.09249, 0.2482, 0.09857, 0.01186, 0.06963, 0.0371, 0.06223, 0.03701, 0.06953, 8.1e-05, 8.1e-05, 0.06007, 0.04752, 0.04865, 0.0485, 0.07041, 0.02871, 0.1322, 0.03659, 0.00877, 0.0562, 0.04005, 0.04752, 0.04865, 8.1e-05, 0.06007, 0.0998, 0.1358, 0.07665, 0.08057, 0.08343, 0.05252, 0.1144, 0.05977, 0.06953, 8.1e-05, 0.06223, 0.03701, 0.0562, 0.04005, 0.03659, 0.00877, 0.1144, 0.05977, 0.08343, 0.05252, 0.06963, 0.0371, 0.09857, 0.01186, 0.02871, 0.1322, 0.0485, 0.07041, 0.07665, 0.08057, 0.0998, 0.1358, 0.05215, 0.1703, 0.02871, 0.1322, 0.0998, 0.1358, 0.07675, 0.1788, 0.1156, 0.2893, 0.1132, 0.3015, 0.08701, 0.2966, 0.08861, 0.2854, 0.08861, 0.2854, 0.08701, 0.2966, 0.05976, 0.2932, 0.05847, 0.2789, 0.05847, 0.2789, 0.05976, 0.2932, 0.03152, 0.2838, 0.03332, 0.2714, 0.3059, 0.1207, 0.2509, 0.1065, 0.2494, 0.0714, 0.2988, 0.0935, 0.2509, 0.1065, 0.2001, 0.09029, 0.2043, 0.05081, 0.2494, 0.0714, 0.2001, 0.09029, 0.1544, 0.07347, 0.1476, 0.02423, 0.2043, 0.05081, 0.2933, 0.213, 0.2412, 0.2231, 0.2478, 0.1909, 0.2995, 0.1916, 0.2412, 0.2231, 0.186, 0.2334, 0.193, 0.1915, 0.2478, 0.1909, 0.186, 0.2334, 0.1354, 0.2478, 0.1486, 0.2001, 0.193, 0.1915, 0.2995, 0.1916, 0.2478, 0.1909, 0.2528, 0.1535, 0.3038, 0.1583, 0.2478, 0.1909, 0.193, 0.1915, 0.1984, 0.1455, 0.2528, 0.1535, 0.193, 0.1915, 0.1486, 0.2001, 0.1466, 0.1387, 0.1984, 0.1455, 0.3038, 0.1583, 0.2528, 0.1535, 0.2509, 0.1065, 0.3059, 0.1207, 0.2528, 0.1535, 0.1984, 0.1455, 0.2001, 0.09029, 0.2509, 0.1065, 0.1984, 0.1455, 0.1466, 0.1387, 0.1544, 0.07347, 0.2001, 0.09029, 0.1184, 0.2764, 0.1156, 0.2893, 0.08861, 0.2854, 0.08998, 0.2712, 0.08998, 0.2712, 0.08861, 0.2854, 0.05847, 0.2789, 0.06048, 0.2648, 0.06048, 0.2648, 0.05847, 0.2789, 0.03332, 0.2714, 0.03418, 0.2554, 0.006951, 0.4284, 8.1e-05, 0.4126, 0.02842, 0.4031, 0.03329, 0.4181, 0.03329, 0.4181, 0.02842, 0.4031, 0.05702, 0.3934, 0.06032, 0.4073, 0.06032, 0.4073, 0.05702, 0.3934, 0.08266, 0.385, 0.08774, 0.3977, 0.008017, 0.3822, 0.0319, 0.375, 0.02842, 0.4031, 8.1e-05, 0.4126, 0.0319, 0.375, 0.05847, 0.372, 0.05702, 0.3934, 0.02842, 0.4031, 0.05847, 0.372, 0.08755, 0.3635, 0.08266, 0.385, 0.05702, 0.3934, 0.009449, 0.2789, 0.03152, 0.2838, 0.03392, 0.3085, 0.01076, 0.3024, 0.03152, 0.2838, 0.05976, 0.2932, 0.0607, 0.3121, 0.03392, 0.3085, 0.05976, 0.2932, 0.08701, 0.2966, 0.08902, 0.3166, 0.0607, 0.3121, 0.01239, 0.3236, 0.03396, 0.3266, 0.034, 0.3447, 0.01402, 0.3447, 0.03396, 0.3266, 0.06051, 0.3265, 0.06031, 0.341, 0.034, 0.3447, 0.06051, 0.3265, 0.08788, 0.3282, 0.08674, 0.3399, 0.06031, 0.341, 0.01402, 0.3447, 0.034, 0.3447, 0.0319, 0.375, 0.008017, 0.3822, 0.034, 0.3447, 0.06031, 0.341, 0.05847, 0.372, 0.0319, 0.375, 0.06031, 0.341, 0.08674, 0.3399, 0.08755, 0.3635, 0.05847, 0.372, 0.01422, 0.4422, 0.006951, 0.4284, 0.03329, 0.4181, 0.03769, 0.4328, 0.03769, 0.4328, 0.03329, 0.4181, 0.06032, 0.4073, 0.06757, 0.4196, 0.06757, 0.4196, 0.06032, 0.4073, 0.08774, 0.3977, 0.09204, 0.4105, 0.06531, 0.1993, 0.0653, 0.1993, 0.0653, 0.1993, 0.0653, 0.1993, 0.0653, 0.1993, 0.0653, 0.1993, 0.0653, 0.1993, 0.0653, 0.1993, 0.06531, 0.1993, 0.06531, 0.1993, 0.0653, 0.1993, 0.06531, 0.1993, 0.0653, 0.1993, 0.0653, 0.1993, 0.06531, 0.1993, 0.06531, 0.1993, 0.0653, 0.1993, 0.0653, 0.1993, 0.0653, 0.1993, 0.0653, 0.1993, 0.0653, 0.1993, 0.0653, 0.1993, 0.0653, 0.1993, 0.0653, 0.1993, 0.06201, 0.04921, 0.06201, 0.04921, 0.06201, 0.04921, 0.06202, 0.04921, 0.06202, 0.0492, 0.06201, 0.0492, 0.06201, 0.0492, 0.06201, 0.0492, 0.06201, 0.0492, 0.06201, 0.04921, 0.06201, 0.04921, 0.06201, 0.04921, 0.06201, 0.0492, 0.06201, 0.0492, 0.06201, 0.04921, 0.06201, 0.0492, 0.06202, 0.04921, 0.06201, 0.04921, 0.06201, 0.04921, 0.06202, 0.04921, 0.06201, 0.0492, 0.06201, 0.0492, 0.06201, 0.0492, 0.06201, 0.0492, 0.06202, 0.04921, 0.06201, 0.04921, 0.06201, 0.0492, 0.06202, 0.0492, 0.07675, 0.1788, 0.06805, 0.1936, 0.06198, 0.1915, 0.05215, 0.1703, 0.06805, 0.1936, 0.0665, 0.1971, 0.06396, 0.1965, 0.06198, 0.1915, 0.0665, 0.1971, 0.06582, 0.1983, 0.06473, 0.198, 0.06396, 0.1965, 0.06582, 0.1983, 0.06553, 0.1989, 0.06509, 0.1988, 0.06473, 0.198, 0.06553, 0.1989, 0.06538, 0.1992, 0.06522, 0.1991, 0.06509, 0.1988, 0.06538, 0.1992, 0.06533, 0.1993, 0.06528, 0.1993, 0.06522, 0.1991, 0.06533, 0.1993, 0.06531, 0.1993, 0.0653, 0.1993, 0.06528, 0.1993, 0.06531, 0.1993, 0.06531, 0.1993, 0.0653, 0.1993, 0.0653, 0.1993, 0.05539, 0.213, 0.06283, 0.203, 0.06476, 0.2035, 0.06323, 0.2141, 0.06283, 0.203, 0.06429, 0.2007, 0.06509, 0.2009, 0.06476, 0.2035, 0.06429, 0.2007, 0.06492, 0.1999, 0.06526, 0.2, 0.06509, 0.2009, 0.06492, 0.1999, 0.06514, 0.1996, 0.06528, 0.1996, 0.06526, 0.2, 0.06514, 0.1996, 0.06524, 0.1994, 0.06529, 0.1994, 0.06528, 0.1996, 0.06524, 0.1994, 0.06529, 0.1994, 0.0653, 0.1994, 0.06529, 0.1994, 0.06529, 0.1994, 0.0653, 0.1994, 0.0653, 0.1994, 0.0653, 0.1994, 0.0653, 0.1994, 0.0653, 0.1993, 0.0653, 0.1993, 0.0653, 0.1994, 0.04947, 0.1874, 0.06102, 0.196, 0.06007, 0.2004, 0.0468, 0.2044, 0.06102, 0.196, 0.06359, 0.1981, 0.06321, 0.1998, 0.06007, 0.2004, 0.06359, 0.1981, 0.06459, 0.1988, 0.06445, 0.1995, 0.06321, 0.1998, 0.06459, 0.1988, 0.06503, 0.1991, 0.06497, 0.1994, 0.06445, 0.1995, 0.06503, 0.1991, 0.0652, 0.1992, 0.06518, 0.1994, 0.06497, 0.1994, 0.0652, 0.1992, 0.06527, 0.1993, 0.06526, 0.1994, 0.06518, 0.1994, 0.06527, 0.1993, 0.06529, 0.1993, 0.06529, 0.1993, 0.06526, 0.1994, 0.06529, 0.1993, 0.0653, 0.1993, 0.0653, 0.1993, 0.06529, 0.1993, 0.08173, 0.1938, 0.07112, 0.1978, 0.06805, 0.1936, 0.07675, 0.1788, 0.07112, 0.1978, 0.0674, 0.1989, 0.0665, 0.1971, 0.06805, 0.1936, 0.0674, 0.1989, 0.06614, 0.1992, 0.06582, 0.1983, 0.0665, 0.1971, 0.06614, 0.1992, 0.06563, 0.1993, 0.06553, 0.1989, 0.06582, 0.1983, 0.06563, 0.1993, 0.06543, 0.1993, 0.06538, 0.1992, 0.06553, 0.1989, 0.06543, 0.1993, 0.06535, 0.1993, 0.06533, 0.1993, 0.06538, 0.1992, 0.06535, 0.1993, 0.06532, 0.1993, 0.06531, 0.1993, 0.06533, 0.1993, 0.06532, 0.1993, 0.06531, 0.1993, 0.06531, 0.1993, 0.06531, 0.1993, 0.07061, 0.2101, 0.06689, 0.2024, 0.07112, 0.1978, 0.08173, 0.1938, 0.06689, 0.2024, 0.06596, 0.2006, 0.0674, 0.1989, 0.07112, 0.1978, 0.06596, 0.2006, 0.06557, 0.1999, 0.06614, 0.1992, 0.0674, 0.1989, 0.06557, 0.1999, 0.0654, 0.1995, 0.06563, 0.1993, 0.06614, 0.1992, 0.0654, 0.1995, 0.06534, 0.1994, 0.06543, 0.1993, 0.06563, 0.1993, 0.06534, 0.1994, 0.06531, 0.1994, 0.06535, 0.1993, 0.06543, 0.1993, 0.06531, 0.1994, 0.06531, 0.1994, 0.06532, 0.1993, 0.06535, 0.1993, 0.06531, 0.1994, 0.0653, 0.1993, 0.06531, 0.1993, 0.06532, 0.1993, 0.0468, 0.2044, 0.06007, 0.2004, 0.06283, 0.203, 0.05539, 0.213, 0.06007, 0.2004, 0.06321, 0.1998, 0.06429, 0.2007, 0.06283, 0.203, 0.06321, 0.1998, 0.06445, 0.1995, 0.06492, 0.1999, 0.06429, 0.2007, 0.06445, 0.1995, 0.06497, 0.1994, 0.06514, 0.1996, 0.06492, 0.1999, 0.06497, 0.1994, 0.06518, 0.1994, 0.06524, 0.1994, 0.06514, 0.1996, 0.06518, 0.1994, 0.06526, 0.1994, 0.06529, 0.1994, 0.06524, 0.1994, 0.06526, 0.1994, 0.06529, 0.1993, 0.0653, 0.1994, 0.06529, 0.1994, 0.06529, 0.1993, 0.0653, 0.1993, 0.0653, 0.1993, 0.0653, 0.1994, 0.06323, 0.2141, 0.06476, 0.2035, 0.06689, 0.2024, 0.07061, 0.2101, 0.06476, 0.2035, 0.06509, 0.2009, 0.06596, 0.2006, 0.06689, 0.2024, 0.06509, 0.2009, 0.06526, 0.2, 0.06557, 0.1999, 0.06596, 0.2006, 0.06526, 0.2, 0.06528, 0.1996, 0.0654, 0.1995, 0.06557, 0.1999, 0.06528, 0.1996, 0.06529, 0.1994, 0.06534, 0.1994, 0.0654, 0.1995, 0.06529, 0.1994, 0.0653, 0.1994, 0.06531, 0.1994, 0.06534, 0.1994, 0.0653, 0.1994, 0.0653, 0.1994, 0.06531, 0.1994, 0.06531, 0.1994, 0.0653, 0.1994, 0.0653, 0.1993, 0.0653, 0.1993, 0.06531, 0.1994, 0.0485, 0.07041, 0.05761, 0.05763, 0.06666, 0.05998, 0.07665, 0.08057, 0.05761, 0.05763, 0.06069, 0.05174, 0.06334, 0.05235, 0.06666, 0.05998, 0.06069, 0.05174, 0.06159, 0.04991, 0.06249, 0.05012, 0.06334, 0.05235, 0.06159, 0.04991, 0.06187, 0.04944, 0.06224, 0.04959, 0.06249, 0.05012, 0.06187, 0.04944, 0.06198, 0.04928, 0.06206, 0.0493, 0.06224, 0.04959, 0.06198, 0.04928, 0.06201, 0.04922, 0.06203, 0.04923, 0.06206, 0.0493, 0.06201, 0.04922, 0.06201, 0.04921, 0.06202, 0.04921, 0.06203, 0.04923, 0.06201, 0.04921, 0.06201, 0.04921, 0.06202, 0.04921, 0.06202, 0.04921, 0.06963, 0.0371, 0.06377, 0.04616, 0.06203, 0.04584, 0.06225, 0.03713, 0.06377, 0.04616, 0.06272, 0.04811, 0.06199, 0.04802, 0.06203, 0.04584, 0.06272, 0.04811, 0.06229, 0.04871, 0.062, 0.04871, 0.06199, 0.04802, 0.06229, 0.04871, 0.06211, 0.04903, 0.06201, 0.04903, 0.062, 0.04871, 0.06211, 0.04903, 0.06204, 0.04915, 0.06202, 0.04915, 0.06201, 0.04903, 0.06204, 0.04915, 0.06202, 0.04919, 0.06202, 0.04919, 0.06202, 0.04915, 0.06202, 0.04919, 0.06202, 0.0492, 0.06201, 0.0492, 0.06202, 0.04919, 0.06202, 0.0492, 0.06202, 0.0492, 0.06201, 0.0492, 0.06201, 0.0492, 0.04781, 0.04873, 0.05759, 0.04892, 0.05761, 0.05763, 0.0485, 0.07041, 0.05759, 0.04892, 0.06056, 0.04909, 0.06069, 0.05174, 0.05761, 0.05763, 0.06056, 0.04909, 0.0615, 0.04914, 0.06159, 0.04991, 0.06069, 0.05174, 0.0615, 0.04914, 0.06184, 0.04918, 0.06187, 0.04944, 0.06159, 0.04991, 0.06184, 0.04918, 0.06197, 0.0492, 0.06198, 0.04928, 0.06187, 0.04944, 0.06197, 0.0492, 0.062, 0.0492, 0.06201, 0.04922, 0.06198, 0.04928, 0.062, 0.0492, 0.06201, 0.0492, 0.06201, 0.04921, 0.06201, 0.04922, 0.06201, 0.0492, 0.06201, 0.0492, 0.06201, 0.04921, 0.06201, 0.04921, 0.05628, 0.04016, 0.06056, 0.04685, 0.05759, 0.04892, 0.04781, 0.04873, 0.06056, 0.04685, 0.06145, 0.04831, 0.06056, 0.04909, 0.05759, 0.04892, 0.06145, 0.04831, 0.06177, 0.04879, 0.0615, 0.04914, 0.06056, 0.04909, 0.06177, 0.04879, 0.06195, 0.04907, 0.06184, 0.04918, 0.0615, 0.04914, 0.06195, 0.04907, 0.062, 0.04916, 0.06197, 0.0492, 0.06184, 0.04918, 0.062, 0.04916, 0.06201, 0.0492, 0.062, 0.0492, 0.06197, 0.0492, 0.06201, 0.0492, 0.06201, 0.0492, 0.06201, 0.0492, 0.062, 0.0492, 0.06201, 0.0492, 0.06201, 0.0492, 0.06201, 0.0492, 0.06201, 0.0492, 0.07665, 0.08057, 0.06666, 0.05998, 0.06937, 0.05009, 0.08343, 0.05252, 0.06666, 0.05998, 0.06334, 0.05235, 0.06423, 0.04946, 0.06937, 0.05009, 0.06334, 0.05235, 0.06249, 0.05012, 0.06277, 0.04927, 0.06423, 0.04946, 0.06249, 0.05012, 0.06224, 0.04959, 0.06227, 0.04922, 0.06277, 0.04927, 0.06224, 0.04959, 0.06206, 0.0493, 0.06209, 0.04921, 0.06227, 0.04922, 0.06206, 0.0493, 0.06203, 0.04923, 0.06204, 0.04921, 0.06209, 0.04921, 0.06203, 0.04923, 0.06202, 0.04921, 0.06202, 0.04921, 0.06204, 0.04921, 0.06202, 0.04921, 0.06202, 0.04921, 0.06202, 0.04921, 0.06202, 0.04921, 0.06225, 0.03713, 0.06203, 0.04584, 0.06056, 0.04685, 0.05628, 0.04016, 0.06203, 0.04584, 0.06199, 0.04802, 0.06145, 0.04831, 0.06056, 0.04685, 0.06199, 0.04802, 0.062, 0.04871, 0.06177, 0.04879, 0.06145, 0.04831, 0.062, 0.04871, 0.06201, 0.04903, 0.06195, 0.04907, 0.06177, 0.04879, 0.06201, 0.04903, 0.06202, 0.04915, 0.062, 0.04916, 0.06195, 0.04907, 0.06202, 0.04915, 0.06202, 0.04919, 0.06201, 0.0492, 0.062, 0.04916, 0.06202, 0.04919, 0.06201, 0.0492, 0.06201, 0.0492, 0.06201, 0.0492, 0.06201, 0.0492, 0.06201, 0.0492, 0.06201, 0.0492, 0.06201, 0.0492, 0.08343, 0.05252, 0.06937, 0.05009, 0.06377, 0.04616, 0.06963, 0.0371, 0.06937, 0.05009, 0.06423, 0.04946, 0.06272, 0.04811, 0.06377, 0.04616, 0.06423, 0.04946, 0.06277, 0.04927, 0.06229, 0.04871, 0.06272, 0.04811, 0.06277, 0.04927, 0.06227, 0.04922, 0.06211, 0.04903, 0.06229, 0.04871, 0.06227, 0.04922, 0.06209, 0.04921, 0.06204, 0.04915, 0.06211, 0.04903, 0.06209, 0.04921, 0.06204, 0.04921, 0.06202, 0.04919, 0.06204, 0.04915, 0.06204, 0.04921, 0.06202, 0.04921, 0.06202, 0.0492, 0.06202, 0.04919, 0.06202, 0.04921, 0.06202, 0.04921, 0.06202, 0.0492, 0.06202, 0.0492, 0.0653, 0.1993, 0.0653, 0.1993, 0.0653, 0.1993, 0.0653, 0.1993, 0.4902, 0.3127, 0.5014, 0.3137, 0.4982, 0.32, 0.4874, 0.3219, 0.08902, 0.3166, 0.1183, 0.316, 0.1183, 0.3264, 0.08788, 0.3282, 0.1183, 0.316, 0.1564, 0.3169, 0.1511, 0.3277, 0.1183, 0.3264, 0.1564, 0.3169, 0.1749, 0.3153, 0.1742, 0.3267, 0.1511, 0.3277, 0.1749, 0.3153, 0.1988, 0.3157, 0.1995, 0.3267, 0.1742, 0.3267, 0.1988, 0.3157, 0.2252, 0.3144, 0.225, 0.3259, 0.1995, 0.3267, 0.2252, 0.3144, 0.2491, 0.3146, 0.2494, 0.3257, 0.225, 0.3259, 0.2491, 0.3146, 0.2754, 0.3149, 0.2754, 0.3266, 0.2494, 0.3257, 0.2754, 0.3149, 0.3051, 0.3158, 0.3035, 0.3274, 0.2754, 0.3266, 0.3051, 0.3158, 0.3247, 0.316, 0.3252, 0.327, 0.3035, 0.3274, 0.3247, 0.316, 0.3455, 0.3151, 0.3473, 0.3263, 0.3252, 0.327, 0.3455, 0.3151, 0.3738, 0.3135, 0.3747, 0.3248, 0.3473, 0.3263, 0.3738, 0.3135, 0.4009, 0.3136, 0.402, 0.3244, 0.3747, 0.3248, 0.4009, 0.3136, 0.4291, 0.315, 0.4297, 0.3243, 0.402, 0.3244, 0.4291, 0.315, 0.4572, 0.3145, 0.4577, 0.3233, 0.4297, 0.3243, 0.4572, 0.3145, 0.4902, 0.3127, 0.4874, 0.3219, 0.4577, 0.3233, 0.02871, 0.1322, 0.05215, 0.1703, 0.04932, 0.1874, 0.0166, 0.1671, 0.01076, 0.3024, 0.03392, 0.3085, 0.03396, 0.3266, 0.01239, 0.3236, 0.03392, 0.3085, 0.0607, 0.3121, 0.06051, 0.3265, 0.03396, 0.3266, 0.0607, 0.3121, 0.08902, 0.3166, 0.08788, 0.3282, 0.06051, 0.3265, 0.05215, 0.1703, 0.06198, 0.1915, 0.06102, 0.196, 0.04947, 0.1874, 0.06198, 0.1915, 0.06396, 0.1965, 0.06359, 0.1981, 0.06102, 0.196, 0.06396, 0.1965, 0.06473, 0.198, 0.06459, 0.1988, 0.06359, 0.1981, 0.06473, 0.198, 0.06509, 0.1988, 0.06503, 0.1991, 0.06459, 0.1988, 0.06509, 0.1988, 0.06522, 0.1991, 0.0652, 0.1992, 0.06503, 0.1991, 0.06522, 0.1991, 0.06528, 0.1993, 0.06527, 0.1993, 0.0652, 0.1992, 0.06528, 0.1993, 0.0653, 0.1993, 0.06529, 0.1993, 0.06527, 0.1993, 0.0653, 0.1993, 0.0653, 0.1993, 0.0653, 0.1993, 0.06529, 0.1993, 0.0653, 0.1993, 0.0653, 0.1993, 0.0653, 0.1993, 0.0653, 0.1993])
me_cube.use_remesh_preserve_volume = False
me_cube.use_remesh_preserve_attributes = False
me_cube.use_mirror_vertex_groups = False
me_cube.update()

# ---- objects
ob_sun_001 = bpy.data.objects.new('Sun.001', light_sun_001)
ob_room02_collider = bpy.data.objects.new('room02_collider', me_cube_002)
ob_tunnel02_collider = bpy.data.objects.new('tunnel02_collider', me_cube)
ob_point = bpy.data.objects.new('Point', light_point)
ob_sun = bpy.data.objects.new('Sun', light_sun)
ob_camera = bpy.data.objects.new('Camera', cam_camera)

# ---- transforms, parenting, visibility, modifiers, constraints
ob_sun_001.location = (-55.48, 15.63, 0.0)
ob_sun_001.rotation_euler = (1.821e-06, -1.502, -0.2926)
ob_sun_001.lineart.crease_threshold = 0.0
ob_room02_collider.location = (-0.5164, -0.3934, -0.002359)
ob_room02_collider.lineart.crease_threshold = 0.0
ob_tunnel02_collider.location = (-0.5164, -0.3934, -0.002359)
ob_tunnel02_collider.lineart.crease_threshold = 0.0
ob_point.location = (0.02037, -2.91, 0.2397)
ob_point.lineart.crease_threshold = 0.0
ob_sun.location = (-0.152, 14.52, 31.45)
ob_sun.lineart.crease_threshold = 0.0
ob_camera.location = (12.15, 0.1963, -0.2203)
ob_camera.rotation_euler = (1.617, -0.000125, 1.673)
ob_camera.hide_viewport = True
ob_camera.lineart.crease_threshold = 0.0

# ---- collection membership
col_collection_11.objects.link(ob_sun_001)
col_collection_16.objects.link(ob_room02_collider)
col_collection_16.objects.link(ob_tunnel02_collider)
col_collection_20.objects.link(ob_point)
col_collection_20.objects.link(ob_sun)
col_collection_20.objects.link(ob_camera)

# ---- scene / render settings (as saved in the file)
scene.camera = ob_camera
scene.frame_start = 1; scene.frame_end = 250; scene.frame_set(1)
scene.render.engine = 'BLENDER_EEVEE_NEXT'
scene.render.resolution_percentage = 50
scene.render.dither_intensity = 0.0
scene.render.use_bake_selected_to_active = True
scene.cycles.use_denoising = False
scene.cycles.samples = 10
scene.cycles.sampling_pattern = 'TABULATED_SOBOL'
scene.cycles.light_sampling_threshold = 0.0
scene.cycles.use_adaptive_sampling = False
scene.cycles.use_light_tree = False
scene.cycles.blur_glossy = 0.0
scene.cycles.pixel_filter_type = 'GAUSSIAN'
scene.cycles.sample_clamp_indirect = 0.0
scene.view_settings.view_transform = 'Standard'
bpy.context.view_layer.update()
